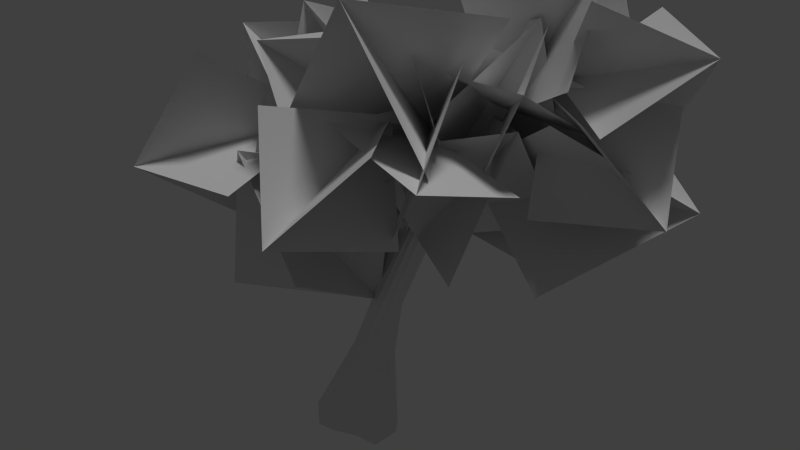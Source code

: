 # Source: swamptree_01_b_backup.blend  (saved by Blender 2.65.0; exported with 4.5.12 LTS)
import bpy
from mathutils import Matrix  # noqa: F401  (used for matrix-valued properties, if any)

bpy.ops.wm.read_factory_settings(use_empty=True)
scene = bpy.context.scene
scene.name = 'Scene'

# ---- collections
col_collection_1 = bpy.data.collections.new('Collection 1'); scene.collection.children.link(col_collection_1)

# ---- materials (node trees are filled in below, after node groups)
mat_hangingswamptree_01_branch = bpy.data.materials.new('hangingswamptree_01_branch')
mat_hangingswamptree_01_branch.alpha_threshold = 0.0
mat_hangingswamptree_01_branch.use_transparent_shadow = False
mat_hangingswamptree_01_branch.roughness = 0.5
mat_hangingswamptree_bark_01 = bpy.data.materials.new('hangingswamptree_bark_01')
mat_hangingswamptree_bark_01.alpha_threshold = 0.0
mat_hangingswamptree_bark_01.use_transparent_shadow = False
mat_hangingswamptree_bark_01.roughness = 0.5
mat_hangingswamptree_bark_01.line_color = (0.0, 0.0, 0.0, 1.0)

# ---- material node trees

# ---- world
world_world = bpy.data.worlds.new('World'); scene.world = world_world
world_world.color = (0.05088, 0.05088, 0.05088)
world_world.use_sun_shadow = False
world_world.sun_shadow_jitter_overblur = 0.0
world_world.cycles.sampling_method = 'MANUAL'
world_world.cycles.sample_map_resolution = 256

# ---- cameras
cam_camera_003 = bpy.data.cameras.new('Camera.003')
cam_camera_003.clip_end = 100.0
cam_camera_003.lens = 35.0
cam_camera_003.sensor_width = 32.0
cam_camera_003.sensor_height = 18.0
cam_camera_003.dof.focus_distance = 0.0
cam_camera_003.dof.aperture_fstop = 128.0

# ---- lights
light_hemi = bpy.data.lights.new('Hemi', 'SUN')
light_hemi.transmission_factor = 0.0
light_hemi.angle = 0.1993
light_hemi.energy = 1.0
light_hemi.shadow_buffer_clip_start = 0.5
light_hemi.shadow_soft_size = 0.1
light_hemi.shadow_cascade_max_distance = 1000.0
light_hemi.cycles.use_multiple_importance_sampling = False

# ---- meshes
me_plane_028 = bpy.data.meshes.new('Plane.028')
me_plane_028.from_pydata([(2.0, 0.0, 1.968e-07), (-5.96e-08, 0.0, 1.968e-07), (2.0, 2.0, 1.968e-07), (-5.96e-08, 2.0, 1.968e-07), (1.0, 1.0, 1.414), (-1.013e-06, 1.013e-06, 1.568e-06), (2.0, 2.0, -1.174e-06), (1.0, 1.0, -1.414)], [], [(1, 0, 2), (5, 4, 6), (3, 1, 2), (7, 5, 6)])
_uv = me_plane_028.uv_layers.new(name='UVMap')
_uv.uv.foreach_set('vector', [0.0001, 9.998e-05, 0.9999, 9.998e-05, 0.9999, 0.9999, 0.0001, 9.998e-05, 0.9999, 9.998e-05, 0.9999, 0.9999, 9.998e-05, 0.9999, 0.0001, 9.998e-05, 0.9999, 0.9999, 9.998e-05, 0.9999, 0.0001, 9.998e-05, 0.9999, 0.9999])
_ca = me_plane_028.color_attributes.new('Col', 'BYTE_COLOR', 'CORNER')
_ca.data.foreach_set('color', [0.0, 0.07036, 0.0, 1.0, 0.02029, 0.07036, 1.0, 1.0, 1.0, 0.07036, 0.0, 1.0, 0.0, 0.07036, 0.0, 1.0, 0.2122, 0.07036, 1.0, 1.0, 1.0, 0.07036, 0.0, 1.0, 0.2051, 0.07036, 1.0, 1.0, 0.0, 0.07036, 0.0, 1.0, 1.0, 0.07036, 0.0, 1.0, 0.1119, 0.07036, 1.0, 1.0, 0.0, 0.07036, 0.0, 1.0, 1.0, 0.07036, 0.0, 1.0])
me_plane_028.materials.append(mat_hangingswamptree_01_branch)
me_plane_028.use_remesh_preserve_volume = False
me_plane_028.use_remesh_preserve_attributes = False
me_plane_028.use_mirror_vertex_groups = False
me_plane_028.update()
me_plane_027 = bpy.data.meshes.new('Plane.027')
me_plane_027.from_pydata([(2.0, 0.0, 1.968e-07), (-5.96e-08, 0.0, 1.968e-07), (2.0, 2.0, 1.968e-07), (-5.96e-08, 2.0, 1.968e-07), (1.0, 1.0, 1.414), (-1.013e-06, 1.013e-06, 1.568e-06), (2.0, 2.0, -1.174e-06), (1.0, 1.0, -1.414)], [], [(1, 0, 2), (5, 4, 6), (3, 1, 2), (7, 5, 6)])
_uv = me_plane_027.uv_layers.new(name='UVMap')
_uv.uv.foreach_set('vector', [0.0001, 9.998e-05, 0.9999, 9.998e-05, 0.9999, 0.9999, 0.0001, 9.998e-05, 0.9999, 9.998e-05, 0.9999, 0.9999, 9.998e-05, 0.9999, 0.0001, 9.998e-05, 0.9999, 0.9999, 9.998e-05, 0.9999, 0.0001, 9.998e-05, 0.9999, 0.9999])
_ca = me_plane_027.color_attributes.new('Col', 'BYTE_COLOR', 'CORNER')
_ca.data.foreach_set('color', [0.0, 0.7529, 0.0, 1.0, 0.02029, 0.7529, 1.0, 1.0, 1.0, 0.7529, 0.0, 1.0, 0.0, 0.7529, 0.0, 1.0, 0.2122, 0.7529, 1.0, 1.0, 1.0, 0.7529, 0.0, 1.0, 0.2051, 0.7529, 1.0, 1.0, 0.0, 0.7529, 0.0, 1.0, 1.0, 0.7529, 0.0, 1.0, 0.1119, 0.7529, 1.0, 1.0, 0.0, 0.7529, 0.0, 1.0, 1.0, 0.7529, 0.0, 1.0])
me_plane_027.materials.append(mat_hangingswamptree_01_branch)
me_plane_027.use_remesh_preserve_volume = False
me_plane_027.use_remesh_preserve_attributes = False
me_plane_027.use_mirror_vertex_groups = False
me_plane_027.update()
me_plane_026 = bpy.data.meshes.new('Plane.026')
me_plane_026.from_pydata([(2.0, 0.0, 1.968e-07), (-5.96e-08, 0.0, 1.968e-07), (2.0, 2.0, 1.968e-07), (-5.96e-08, 2.0, 1.968e-07), (1.0, 1.0, 1.414), (-1.013e-06, 1.013e-06, 1.568e-06), (2.0, 2.0, -1.174e-06), (1.0, 1.0, -1.414)], [], [(1, 0, 2), (5, 4, 6), (3, 1, 2), (7, 5, 6)])
_uv = me_plane_026.uv_layers.new(name='UVMap')
_uv.uv.foreach_set('vector', [0.0001, 9.998e-05, 0.9999, 9.998e-05, 0.9999, 0.9999, 0.0001, 9.998e-05, 0.9999, 9.998e-05, 0.9999, 0.9999, 9.998e-05, 0.9999, 0.0001, 9.998e-05, 0.9999, 0.9999, 9.998e-05, 0.9999, 0.0001, 9.998e-05, 0.9999, 0.9999])
_ca = me_plane_026.color_attributes.new('Col', 'BYTE_COLOR', 'CORNER')
_ca.data.foreach_set('color', [0.0, 0.305, 0.0, 1.0, 0.02029, 0.305, 1.0, 1.0, 1.0, 0.305, 0.0, 1.0, 0.0, 0.305, 0.0, 1.0, 0.2122, 0.305, 1.0, 1.0, 1.0, 0.305, 0.0, 1.0, 0.2051, 0.305, 1.0, 1.0, 0.0, 0.305, 0.0, 1.0, 1.0, 0.305, 0.0, 1.0, 0.1119, 0.305, 1.0, 1.0, 0.0, 0.305, 0.0, 1.0, 1.0, 0.305, 0.0, 1.0])
me_plane_026.materials.append(mat_hangingswamptree_01_branch)
me_plane_026.use_remesh_preserve_volume = False
me_plane_026.use_remesh_preserve_attributes = False
me_plane_026.use_mirror_vertex_groups = False
me_plane_026.update()
me_plane_025 = bpy.data.meshes.new('Plane.025')
me_plane_025.from_pydata([(2.0, 0.0, 1.968e-07), (-5.96e-08, 0.0, 1.968e-07), (2.0, 2.0, 1.968e-07), (-5.96e-08, 2.0, 1.968e-07), (1.0, 1.0, 1.414), (-1.013e-06, 1.013e-06, 1.568e-06), (2.0, 2.0, -1.174e-06), (1.0, 1.0, -1.414)], [], [(1, 0, 2), (5, 4, 6), (3, 1, 2), (7, 5, 6)])
_uv = me_plane_025.uv_layers.new(name='UVMap')
_uv.uv.foreach_set('vector', [0.0001, 9.998e-05, 0.9999, 9.998e-05, 0.9999, 0.9999, 0.0001, 9.998e-05, 0.9999, 9.998e-05, 0.9999, 0.9999, 9.998e-05, 0.9999, 0.0001, 9.998e-05, 0.9999, 0.9999, 9.998e-05, 0.9999, 0.0001, 9.998e-05, 0.9999, 0.9999])
_ca = me_plane_025.color_attributes.new('Col', 'BYTE_COLOR', 'CORNER')
_ca.data.foreach_set('color', [0.0, 0.4287, 0.0, 1.0, 0.02029, 0.4287, 1.0, 1.0, 1.0, 0.4287, 0.0, 1.0, 0.0, 0.4287, 0.0, 1.0, 0.2122, 0.4287, 1.0, 1.0, 1.0, 0.4287, 0.0, 1.0, 0.2051, 0.4287, 1.0, 1.0, 0.0, 0.4287, 0.0, 1.0, 1.0, 0.4287, 0.0, 1.0, 0.1119, 0.4287, 1.0, 1.0, 0.0, 0.4287, 0.0, 1.0, 1.0, 0.4287, 0.0, 1.0])
me_plane_025.materials.append(mat_hangingswamptree_01_branch)
me_plane_025.use_remesh_preserve_volume = False
me_plane_025.use_remesh_preserve_attributes = False
me_plane_025.use_mirror_vertex_groups = False
me_plane_025.update()
me_plane_024 = bpy.data.meshes.new('Plane.024')
me_plane_024.from_pydata([(2.0, 0.0, 1.968e-07), (-5.96e-08, 0.0, 1.968e-07), (2.0, 2.0, 1.968e-07), (-5.96e-08, 2.0, 1.968e-07), (1.0, 1.0, 1.414), (-1.013e-06, 1.013e-06, 1.568e-06), (2.0, 2.0, -1.174e-06), (1.0, 1.0, -1.414)], [], [(1, 0, 2), (5, 4, 6), (3, 1, 2), (7, 5, 6)])
_uv = me_plane_024.uv_layers.new(name='UVMap')
_uv.uv.foreach_set('vector', [0.0001, 9.998e-05, 0.9999, 9.998e-05, 0.9999, 0.9999, 0.0001, 9.998e-05, 0.9999, 9.998e-05, 0.9999, 0.9999, 9.998e-05, 0.9999, 0.0001, 9.998e-05, 0.9999, 0.9999, 9.998e-05, 0.9999, 0.0001, 9.998e-05, 0.9999, 0.9999])
_ca = me_plane_024.color_attributes.new('Col', 'BYTE_COLOR', 'CORNER')
_ca.data.foreach_set('color', [0.0, 0.1274, 0.0, 1.0, 0.02029, 0.1274, 1.0, 1.0, 1.0, 0.1274, 0.0, 1.0, 0.0, 0.1274, 0.0, 1.0, 0.2122, 0.1274, 1.0, 1.0, 1.0, 0.1274, 0.0, 1.0, 0.2051, 0.1274, 1.0, 1.0, 0.0, 0.1274, 0.0, 1.0, 1.0, 0.1274, 0.0, 1.0, 0.1119, 0.1274, 1.0, 1.0, 0.0, 0.1274, 0.0, 1.0, 1.0, 0.1274, 0.0, 1.0])
me_plane_024.materials.append(mat_hangingswamptree_01_branch)
me_plane_024.use_remesh_preserve_volume = False
me_plane_024.use_remesh_preserve_attributes = False
me_plane_024.use_mirror_vertex_groups = False
me_plane_024.update()
me_plane_023 = bpy.data.meshes.new('Plane.023')
me_plane_023.from_pydata([(2.0, 0.0, 1.968e-07), (-5.96e-08, 0.0, 1.968e-07), (2.0, 2.0, 1.968e-07), (-5.96e-08, 2.0, 1.968e-07), (1.0, 1.0, 1.414), (-1.013e-06, 1.013e-06, 1.568e-06), (2.0, 2.0, -1.174e-06), (1.0, 1.0, -1.414)], [], [(1, 0, 2), (5, 4, 6), (3, 1, 2), (7, 5, 6)])
_uv = me_plane_023.uv_layers.new(name='UVMap')
_uv.uv.foreach_set('vector', [0.0001, 9.998e-05, 0.9999, 9.998e-05, 0.9999, 0.9999, 0.0001, 9.998e-05, 0.9999, 9.998e-05, 0.9999, 0.9999, 9.998e-05, 0.9999, 0.0001, 9.998e-05, 0.9999, 0.9999, 9.998e-05, 0.9999, 0.0001, 9.998e-05, 0.9999, 0.9999])
_ca = me_plane_023.color_attributes.new('Col', 'BYTE_COLOR', 'CORNER')
_ca.data.foreach_set('color', [0.0, 0.7529, 0.0, 1.0, 0.02029, 0.7529, 1.0, 1.0, 1.0, 0.7529, 0.0, 1.0, 0.0, 0.7529, 0.0, 1.0, 0.2122, 0.7529, 1.0, 1.0, 1.0, 0.7529, 0.0, 1.0, 0.2051, 0.7529, 1.0, 1.0, 0.0, 0.7529, 0.0, 1.0, 1.0, 0.7529, 0.0, 1.0, 0.1119, 0.7529, 1.0, 1.0, 0.0, 0.7529, 0.0, 1.0, 1.0, 0.7529, 0.0, 1.0])
me_plane_023.materials.append(mat_hangingswamptree_01_branch)
me_plane_023.use_remesh_preserve_volume = False
me_plane_023.use_remesh_preserve_attributes = False
me_plane_023.use_mirror_vertex_groups = False
me_plane_023.update()
me_plane_022 = bpy.data.meshes.new('Plane.022')
me_plane_022.from_pydata([(2.0, 0.0, 1.968e-07), (-5.96e-08, 0.0, 1.968e-07), (2.0, 2.0, 1.968e-07), (-5.96e-08, 2.0, 1.968e-07), (1.0, 1.0, 1.414), (-1.013e-06, 1.013e-06, 1.568e-06), (2.0, 2.0, -1.174e-06), (1.0, 1.0, -1.414)], [], [(1, 0, 2), (5, 4, 6), (3, 1, 2), (7, 5, 6)])
_uv = me_plane_022.uv_layers.new(name='UVMap')
_uv.uv.foreach_set('vector', [0.0001, 9.998e-05, 0.9999, 9.998e-05, 0.9999, 0.9999, 0.0001, 9.998e-05, 0.9999, 9.998e-05, 0.9999, 0.9999, 9.998e-05, 0.9999, 0.0001, 9.998e-05, 0.9999, 0.9999, 9.998e-05, 0.9999, 0.0001, 9.998e-05, 0.9999, 0.9999])
_ca = me_plane_022.color_attributes.new('Col', 'BYTE_COLOR', 'CORNER')
_ca.data.foreach_set('color', [0.0, 0.2051, 0.0, 1.0, 0.02029, 0.2051, 1.0, 1.0, 1.0, 0.2051, 0.0, 1.0, 0.0, 0.2051, 0.0, 1.0, 0.2122, 0.2051, 1.0, 1.0, 1.0, 0.2051, 0.0, 1.0, 0.2051, 0.2051, 1.0, 1.0, 0.0, 0.2051, 0.0, 1.0, 1.0, 0.2051, 0.0, 1.0, 0.1119, 0.2051, 1.0, 1.0, 0.0, 0.2051, 0.0, 1.0, 1.0, 0.2051, 0.0, 1.0])
me_plane_022.materials.append(mat_hangingswamptree_01_branch)
me_plane_022.use_remesh_preserve_volume = False
me_plane_022.use_remesh_preserve_attributes = False
me_plane_022.use_mirror_vertex_groups = False
me_plane_022.update()
me_plane_021 = bpy.data.meshes.new('Plane.021')
me_plane_021.from_pydata([(2.0, 0.0, 1.968e-07), (-5.96e-08, 0.0, 1.968e-07), (2.0, 2.0, 1.968e-07), (-5.96e-08, 2.0, 1.968e-07), (1.0, 1.0, 1.414), (-1.013e-06, 1.013e-06, 1.568e-06), (2.0, 2.0, -1.174e-06), (1.0, 1.0, -1.414)], [], [(1, 0, 2), (5, 4, 6), (3, 1, 2), (7, 5, 6)])
_uv = me_plane_021.uv_layers.new(name='UVMap')
_uv.uv.foreach_set('vector', [0.0001, 9.998e-05, 0.9999, 9.998e-05, 0.9999, 0.9999, 0.0001, 9.998e-05, 0.9999, 9.998e-05, 0.9999, 0.9999, 9.998e-05, 0.9999, 0.0001, 9.998e-05, 0.9999, 0.9999, 9.998e-05, 0.9999, 0.0001, 9.998e-05, 0.9999, 0.9999])
_ca = me_plane_021.color_attributes.new('Col', 'BYTE_COLOR', 'CORNER')
_ca.data.foreach_set('color', [0.0, 0.4287, 0.0, 1.0, 0.02029, 0.4287, 1.0, 1.0, 1.0, 0.4287, 0.0, 1.0, 0.0, 0.4287, 0.0, 1.0, 0.2122, 0.4287, 1.0, 1.0, 1.0, 0.4287, 0.0, 1.0, 0.2051, 0.4287, 1.0, 1.0, 0.0, 0.4287, 0.0, 1.0, 1.0, 0.4287, 0.0, 1.0, 0.1119, 0.4287, 1.0, 1.0, 0.0, 0.4287, 0.0, 1.0, 1.0, 0.4287, 0.0, 1.0])
me_plane_021.materials.append(mat_hangingswamptree_01_branch)
me_plane_021.use_remesh_preserve_volume = False
me_plane_021.use_remesh_preserve_attributes = False
me_plane_021.use_mirror_vertex_groups = False
me_plane_021.update()
me_plane_019 = bpy.data.meshes.new('Plane.019')
me_plane_019.from_pydata([(2.0, 0.0, 1.968e-07), (-5.96e-08, 0.0, 1.968e-07), (2.0, 2.0, 1.968e-07), (-5.96e-08, 2.0, 1.968e-07), (1.0, 1.0, 1.414), (-1.013e-06, 1.013e-06, 1.568e-06), (2.0, 2.0, -1.174e-06), (1.0, 1.0, -1.414)], [], [(1, 0, 2), (5, 4, 6), (3, 1, 2), (7, 5, 6)])
_uv = me_plane_019.uv_layers.new(name='UVMap')
_uv.uv.foreach_set('vector', [0.0001, 9.998e-05, 0.9999, 9.998e-05, 0.9999, 0.9999, 0.0001, 9.998e-05, 0.9999, 9.998e-05, 0.9999, 0.9999, 9.998e-05, 0.9999, 0.0001, 9.998e-05, 0.9999, 0.9999, 9.998e-05, 0.9999, 0.0001, 9.998e-05, 0.9999, 0.9999])
_ca = me_plane_019.color_attributes.new('Col', 'BYTE_COLOR', 'CORNER')
_ca.data.foreach_set('color', [0.0, 0.1274, 0.0, 1.0, 0.02029, 0.1274, 1.0, 1.0, 1.0, 0.1274, 0.0, 1.0, 0.0, 0.1274, 0.0, 1.0, 0.2122, 0.1274, 1.0, 1.0, 1.0, 0.1274, 0.0, 1.0, 0.2051, 0.1274, 1.0, 1.0, 0.0, 0.1274, 0.0, 1.0, 1.0, 0.1274, 0.0, 1.0, 0.1119, 0.1274, 1.0, 1.0, 0.0, 0.1274, 0.0, 1.0, 1.0, 0.1274, 0.0, 1.0])
me_plane_019.materials.append(mat_hangingswamptree_01_branch)
me_plane_019.use_remesh_preserve_volume = False
me_plane_019.use_remesh_preserve_attributes = False
me_plane_019.use_mirror_vertex_groups = False
me_plane_019.update()
me_plane_018 = bpy.data.meshes.new('Plane.018')
me_plane_018.from_pydata([(2.0, 0.0, 1.968e-07), (-5.96e-08, 0.0, 1.968e-07), (2.0, 2.0, 1.968e-07), (-5.96e-08, 2.0, 1.968e-07), (1.0, 1.0, 1.414), (-1.013e-06, 1.013e-06, 1.568e-06), (2.0, 2.0, -1.174e-06), (1.0, 1.0, -1.414)], [], [(1, 0, 2), (5, 4, 6), (3, 1, 2), (7, 5, 6)])
_uv = me_plane_018.uv_layers.new(name='UVMap')
_uv.uv.foreach_set('vector', [0.0001, 9.998e-05, 0.9999, 9.998e-05, 0.9999, 0.9999, 0.0001, 9.998e-05, 0.9999, 9.998e-05, 0.9999, 0.9999, 9.998e-05, 0.9999, 0.0001, 9.998e-05, 0.9999, 0.9999, 9.998e-05, 0.9999, 0.0001, 9.998e-05, 0.9999, 0.9999])
_ca = me_plane_018.color_attributes.new('Col', 'BYTE_COLOR', 'CORNER')
_ca.data.foreach_set('color', [0.0, 0.0319, 0.0, 1.0, 0.02029, 0.0319, 1.0, 1.0, 1.0, 0.0319, 0.0, 1.0, 0.0, 0.0319, 0.0, 1.0, 0.2122, 0.0319, 1.0, 1.0, 1.0, 0.0319, 0.0, 1.0, 0.2051, 0.0319, 1.0, 1.0, 0.0, 0.0319, 0.0, 1.0, 1.0, 0.0319, 0.0, 1.0, 0.1119, 0.0319, 1.0, 1.0, 0.0, 0.0319, 0.0, 1.0, 1.0, 0.0319, 0.0, 1.0])
me_plane_018.materials.append(mat_hangingswamptree_01_branch)
me_plane_018.use_remesh_preserve_volume = False
me_plane_018.use_remesh_preserve_attributes = False
me_plane_018.use_mirror_vertex_groups = False
me_plane_018.update()
me_plane_017 = bpy.data.meshes.new('Plane.017')
me_plane_017.from_pydata([(2.0, 0.0, 1.968e-07), (-5.96e-08, 0.0, 1.968e-07), (2.0, 2.0, 1.968e-07), (-5.96e-08, 2.0, 1.968e-07), (1.0, 1.0, 1.414), (-1.013e-06, 1.013e-06, 1.568e-06), (2.0, 2.0, -1.174e-06), (1.0, 1.0, -1.414)], [], [(1, 0, 2), (5, 4, 6), (3, 1, 2), (7, 5, 6)])
_uv = me_plane_017.uv_layers.new(name='UVMap')
_uv.uv.foreach_set('vector', [0.0001, 9.998e-05, 0.9999, 9.998e-05, 0.9999, 0.9999, 0.0001, 9.998e-05, 0.9999, 9.998e-05, 0.9999, 0.9999, 9.998e-05, 0.9999, 0.0001, 9.998e-05, 0.9999, 0.9999, 9.998e-05, 0.9999, 0.0001, 9.998e-05, 0.9999, 0.9999])
_ca = me_plane_017.color_attributes.new('Col', 'BYTE_COLOR', 'CORNER')
_ca.data.foreach_set('color', [0.0, 0.0319, 0.0, 1.0, 0.02029, 0.0319, 1.0, 1.0, 1.0, 0.0319, 0.0, 1.0, 0.0, 0.0319, 0.0, 1.0, 0.2122, 0.0319, 1.0, 1.0, 1.0, 0.0319, 0.0, 1.0, 0.2051, 0.0319, 1.0, 1.0, 0.0, 0.0319, 0.0, 1.0, 1.0, 0.0319, 0.0, 1.0, 0.1119, 0.0319, 1.0, 1.0, 0.0, 0.0319, 0.0, 1.0, 1.0, 0.0319, 0.0, 1.0])
me_plane_017.materials.append(mat_hangingswamptree_01_branch)
me_plane_017.use_remesh_preserve_volume = False
me_plane_017.use_remesh_preserve_attributes = False
me_plane_017.use_mirror_vertex_groups = False
me_plane_017.update()
me_plane_015 = bpy.data.meshes.new('Plane.015')
me_plane_015.from_pydata([(2.0, 0.0, 1.968e-07), (-5.96e-08, 0.0, 1.968e-07), (2.0, 2.0, 1.968e-07), (-5.96e-08, 2.0, 1.968e-07), (1.0, 1.0, 1.414), (-1.013e-06, 1.013e-06, 1.568e-06), (2.0, 2.0, -1.174e-06), (1.0, 1.0, -1.414)], [], [(1, 0, 2), (5, 4, 6), (3, 1, 2), (7, 5, 6)])
_uv = me_plane_015.uv_layers.new(name='UVMap')
_uv.uv.foreach_set('vector', [0.0001, 9.998e-05, 0.9999, 9.998e-05, 0.9999, 0.9999, 0.0001, 9.998e-05, 0.9999, 9.998e-05, 0.9999, 0.9999, 9.998e-05, 0.9999, 0.0001, 9.998e-05, 0.9999, 0.9999, 9.998e-05, 0.9999, 0.0001, 9.998e-05, 0.9999, 0.9999])
_ca = me_plane_015.color_attributes.new('Col', 'BYTE_COLOR', 'CORNER')
_ca.data.foreach_set('color', [0.0, 0.4287, 0.0, 1.0, 0.02029, 0.4287, 1.0, 1.0, 1.0, 0.4287, 0.0, 1.0, 0.0, 0.4287, 0.0, 1.0, 0.2122, 0.4287, 1.0, 1.0, 1.0, 0.4287, 0.0, 1.0, 0.2051, 0.4287, 1.0, 1.0, 0.0, 0.4287, 0.0, 1.0, 1.0, 0.4287, 0.0, 1.0, 0.1119, 0.4287, 1.0, 1.0, 0.0, 0.4287, 0.0, 1.0, 1.0, 0.4287, 0.0, 1.0])
me_plane_015.materials.append(mat_hangingswamptree_01_branch)
me_plane_015.use_remesh_preserve_volume = False
me_plane_015.use_remesh_preserve_attributes = False
me_plane_015.use_mirror_vertex_groups = False
me_plane_015.update()
me_plane_014 = bpy.data.meshes.new('Plane.014')
me_plane_014.from_pydata([(2.0, 0.0, 1.968e-07), (-5.96e-08, 0.0, 1.968e-07), (2.0, 2.0, 1.968e-07), (-5.96e-08, 2.0, 1.968e-07), (1.0, 1.0, 1.414), (-1.013e-06, 1.013e-06, 1.568e-06), (2.0, 2.0, -1.174e-06), (1.0, 1.0, -1.414)], [], [(1, 0, 2), (5, 4, 6), (3, 1, 2), (7, 5, 6)])
_uv = me_plane_014.uv_layers.new(name='UVMap')
_uv.uv.foreach_set('vector', [0.0001, 9.998e-05, 0.9999, 9.998e-05, 0.9999, 0.9999, 0.0001, 9.998e-05, 0.9999, 9.998e-05, 0.9999, 0.9999, 9.998e-05, 0.9999, 0.0001, 9.998e-05, 0.9999, 0.9999, 9.998e-05, 0.9999, 0.0001, 9.998e-05, 0.9999, 0.9999])
_ca = me_plane_014.color_attributes.new('Col', 'BYTE_COLOR', 'CORNER')
_ca.data.foreach_set('color', [0.0, 0.0319, 0.0, 1.0, 0.02029, 0.0319, 1.0, 1.0, 1.0, 0.0319, 0.0, 1.0, 0.0, 0.0319, 0.0, 1.0, 0.2122, 0.0319, 1.0, 1.0, 1.0, 0.0319, 0.0, 1.0, 0.2051, 0.0319, 1.0, 1.0, 0.0, 0.0319, 0.0, 1.0, 1.0, 0.0319, 0.0, 1.0, 0.1119, 0.0319, 1.0, 1.0, 0.0, 0.0319, 0.0, 1.0, 1.0, 0.0319, 0.0, 1.0])
me_plane_014.materials.append(mat_hangingswamptree_01_branch)
me_plane_014.use_remesh_preserve_volume = False
me_plane_014.use_remesh_preserve_attributes = False
me_plane_014.use_mirror_vertex_groups = False
me_plane_014.update()
me_plane_013 = bpy.data.meshes.new('Plane.013')
me_plane_013.from_pydata([(2.0, 0.0, 1.968e-07), (-5.96e-08, 0.0, 1.968e-07), (2.0, 2.0, 1.968e-07), (-5.96e-08, 2.0, 1.968e-07), (1.0, 1.0, 1.414), (-1.013e-06, 1.013e-06, 1.568e-06), (2.0, 2.0, -1.174e-06), (1.0, 1.0, -1.414)], [], [(1, 0, 2), (5, 4, 6), (3, 1, 2), (7, 5, 6)])
_uv = me_plane_013.uv_layers.new(name='UVMap')
_uv.uv.foreach_set('vector', [0.0001, 9.998e-05, 0.9999, 9.998e-05, 0.9999, 0.9999, 0.0001, 9.998e-05, 0.9999, 9.998e-05, 0.9999, 0.9999, 9.998e-05, 0.9999, 0.0001, 9.998e-05, 0.9999, 0.9999, 9.998e-05, 0.9999, 0.0001, 9.998e-05, 0.9999, 0.9999])
_ca = me_plane_013.color_attributes.new('Col', 'BYTE_COLOR', 'CORNER')
_ca.data.foreach_set('color', [0.0, 0.009721, 0.0, 1.0, 0.02029, 0.009721, 1.0, 1.0, 1.0, 0.009721, 0.0, 1.0, 0.0, 0.009721, 0.0, 1.0, 0.2122, 0.009721, 1.0, 1.0, 1.0, 0.009721, 0.0, 1.0, 0.2051, 0.009721, 1.0, 1.0, 0.0, 0.009721, 0.0, 1.0, 1.0, 0.009721, 0.0, 1.0, 0.1119, 0.009721, 1.0, 1.0, 0.0, 0.009721, 0.0, 1.0, 1.0, 0.009721, 0.0, 1.0])
me_plane_013.materials.append(mat_hangingswamptree_01_branch)
me_plane_013.use_remesh_preserve_volume = False
me_plane_013.use_remesh_preserve_attributes = False
me_plane_013.use_mirror_vertex_groups = False
me_plane_013.update()
me_plane_012 = bpy.data.meshes.new('Plane.012')
me_plane_012.from_pydata([(2.0, 0.0, 1.968e-07), (-5.96e-08, 0.0, 1.968e-07), (2.0, 2.0, 1.968e-07), (-5.96e-08, 2.0, 1.968e-07), (1.0, 1.0, 1.414), (-1.013e-06, 1.013e-06, 1.568e-06), (2.0, 2.0, -1.174e-06), (1.0, 1.0, -1.414)], [], [(1, 0, 2), (5, 4, 6), (3, 1, 2), (7, 5, 6)])
_uv = me_plane_012.uv_layers.new(name='UVMap')
_uv.uv.foreach_set('vector', [0.0001, 9.998e-05, 0.9999, 9.998e-05, 0.9999, 0.9999, 0.0001, 9.998e-05, 0.9999, 9.998e-05, 0.9999, 0.9999, 9.998e-05, 0.9999, 0.0001, 9.998e-05, 0.9999, 0.9999, 9.998e-05, 0.9999, 0.0001, 9.998e-05, 0.9999, 0.9999])
_ca = me_plane_012.color_attributes.new('Col', 'BYTE_COLOR', 'CORNER')
_ca.data.foreach_set('color', [0.0, 0.0319, 0.0, 1.0, 0.02029, 0.0319, 1.0, 1.0, 1.0, 0.0319, 0.0, 1.0, 0.0, 0.0319, 0.0, 1.0, 0.2122, 0.0319, 1.0, 1.0, 1.0, 0.0319, 0.0, 1.0, 0.2051, 0.0319, 1.0, 1.0, 0.0, 0.0319, 0.0, 1.0, 1.0, 0.0319, 0.0, 1.0, 0.1119, 0.0319, 1.0, 1.0, 0.0, 0.0319, 0.0, 1.0, 1.0, 0.0319, 0.0, 1.0])
me_plane_012.materials.append(mat_hangingswamptree_01_branch)
me_plane_012.use_remesh_preserve_volume = False
me_plane_012.use_remesh_preserve_attributes = False
me_plane_012.use_mirror_vertex_groups = False
me_plane_012.update()
me_plane_011 = bpy.data.meshes.new('Plane.011')
me_plane_011.from_pydata([(2.0, 0.0, 1.968e-07), (-5.96e-08, 0.0, 1.968e-07), (2.0, 2.0, 1.968e-07), (-5.96e-08, 2.0, 1.968e-07), (1.0, 1.0, 1.414), (-1.013e-06, 1.013e-06, 1.568e-06), (2.0, 2.0, -1.174e-06), (1.0, 1.0, -1.414)], [], [(1, 0, 2), (5, 4, 6), (3, 1, 2), (7, 5, 6)])
_uv = me_plane_011.uv_layers.new(name='UVMap')
_uv.uv.foreach_set('vector', [0.0001, 9.998e-05, 0.9999, 9.998e-05, 0.9999, 0.9999, 0.0001, 9.998e-05, 0.9999, 9.998e-05, 0.9999, 0.9999, 9.998e-05, 0.9999, 0.0001, 9.998e-05, 0.9999, 0.9999, 9.998e-05, 0.9999, 0.0001, 9.998e-05, 0.9999, 0.9999])
_ca = me_plane_011.color_attributes.new('Col', 'BYTE_COLOR', 'CORNER')
_ca.data.foreach_set('color', [0.0, 0.1274, 0.0, 1.0, 0.02029, 0.1274, 1.0, 1.0, 1.0, 0.1274, 0.0, 1.0, 0.0, 0.1274, 0.0, 1.0, 0.2122, 0.1274, 1.0, 1.0, 1.0, 0.1274, 0.0, 1.0, 0.2051, 0.1274, 1.0, 1.0, 0.0, 0.1274, 0.0, 1.0, 1.0, 0.1274, 0.0, 1.0, 0.1119, 0.1274, 1.0, 1.0, 0.0, 0.1274, 0.0, 1.0, 1.0, 0.1274, 0.0, 1.0])
me_plane_011.materials.append(mat_hangingswamptree_01_branch)
me_plane_011.use_remesh_preserve_volume = False
me_plane_011.use_remesh_preserve_attributes = False
me_plane_011.use_mirror_vertex_groups = False
me_plane_011.update()
me_plane_010 = bpy.data.meshes.new('Plane.010')
me_plane_010.from_pydata([(2.0, 0.0, 1.968e-07), (-5.96e-08, 0.0, 1.968e-07), (2.0, 2.0, 1.968e-07), (-5.96e-08, 2.0, 1.968e-07), (1.0, 1.0, 1.414), (-1.013e-06, 1.013e-06, 1.568e-06), (2.0, 2.0, -1.174e-06), (1.0, 1.0, -1.414)], [], [(1, 0, 2), (5, 4, 6), (3, 1, 2), (7, 5, 6)])
_uv = me_plane_010.uv_layers.new(name='UVMap')
_uv.uv.foreach_set('vector', [0.0001, 9.998e-05, 0.9999, 9.998e-05, 0.9999, 0.9999, 0.0001, 9.998e-05, 0.9999, 9.998e-05, 0.9999, 0.9999, 9.998e-05, 0.9999, 0.0001, 9.998e-05, 0.9999, 0.9999, 9.998e-05, 0.9999, 0.0001, 9.998e-05, 0.9999, 0.9999])
_ca = me_plane_010.color_attributes.new('Col', 'BYTE_COLOR', 'CORNER')
_ca.data.foreach_set('color', [0.0, 0.009721, 0.0, 1.0, 0.02029, 0.009721, 1.0, 1.0, 1.0, 0.009721, 0.0, 1.0, 0.0, 0.009721, 0.0, 1.0, 0.2122, 0.009721, 1.0, 1.0, 1.0, 0.009721, 0.0, 1.0, 0.2051, 0.009721, 1.0, 1.0, 0.0, 0.009721, 0.0, 1.0, 1.0, 0.009721, 0.0, 1.0, 0.1119, 0.009721, 1.0, 1.0, 0.0, 0.009721, 0.0, 1.0, 1.0, 0.009721, 0.0, 1.0])
me_plane_010.materials.append(mat_hangingswamptree_01_branch)
me_plane_010.use_remesh_preserve_volume = False
me_plane_010.use_remesh_preserve_attributes = False
me_plane_010.use_mirror_vertex_groups = False
me_plane_010.update()
me_plane_009 = bpy.data.meshes.new('Plane.009')
me_plane_009.from_pydata([(2.0, 0.0, 1.968e-07), (-5.96e-08, 0.0, 1.968e-07), (2.0, 2.0, 1.968e-07), (-5.96e-08, 2.0, 1.968e-07), (1.0, 1.0, 1.414), (-1.013e-06, 1.013e-06, 1.568e-06), (2.0, 2.0, -1.174e-06), (1.0, 1.0, -1.414)], [], [(1, 0, 2), (5, 4, 6), (3, 1, 2), (7, 5, 6)])
_uv = me_plane_009.uv_layers.new(name='UVMap')
_uv.uv.foreach_set('vector', [0.0001, 9.998e-05, 0.9999, 9.998e-05, 0.9999, 0.9999, 0.0001, 9.998e-05, 0.9999, 9.998e-05, 0.9999, 0.9999, 9.998e-05, 0.9999, 0.0001, 9.998e-05, 0.9999, 0.9999, 9.998e-05, 0.9999, 0.0001, 9.998e-05, 0.9999, 0.9999])
_ca = me_plane_009.color_attributes.new('Col', 'BYTE_COLOR', 'CORNER')
_ca.data.foreach_set('color', [0.0, 0.009721, 0.0, 1.0, 0.02029, 0.009721, 1.0, 1.0, 1.0, 0.009721, 0.0, 1.0, 0.0, 0.009721, 0.0, 1.0, 0.2122, 0.009721, 1.0, 1.0, 1.0, 0.009721, 0.0, 1.0, 0.2051, 0.009721, 1.0, 1.0, 0.0, 0.009721, 0.0, 1.0, 1.0, 0.009721, 0.0, 1.0, 0.1119, 0.009721, 1.0, 1.0, 0.0, 0.009721, 0.0, 1.0, 1.0, 0.009721, 0.0, 1.0])
me_plane_009.materials.append(mat_hangingswamptree_01_branch)
me_plane_009.use_remesh_preserve_volume = False
me_plane_009.use_remesh_preserve_attributes = False
me_plane_009.use_mirror_vertex_groups = False
me_plane_009.update()
me_plane_008 = bpy.data.meshes.new('Plane.008')
me_plane_008.from_pydata([(2.0, 0.0, 1.968e-07), (-5.96e-08, 0.0, 1.968e-07), (2.0, 2.0, 1.968e-07), (-5.96e-08, 2.0, 1.968e-07), (1.0, 1.0, 1.414), (-1.013e-06, 1.013e-06, 1.568e-06), (2.0, 2.0, -1.174e-06), (1.0, 1.0, -1.414)], [], [(1, 0, 2), (5, 4, 6), (3, 1, 2), (7, 5, 6)])
_uv = me_plane_008.uv_layers.new(name='UVMap')
_uv.uv.foreach_set('vector', [0.0001, 9.998e-05, 0.9999, 9.998e-05, 0.9999, 0.9999, 0.0001, 9.998e-05, 0.9999, 9.998e-05, 0.9999, 0.9999, 9.998e-05, 0.9999, 0.0001, 9.998e-05, 0.9999, 0.9999, 9.998e-05, 0.9999, 0.0001, 9.998e-05, 0.9999, 0.9999])
_ca = me_plane_008.color_attributes.new('Col', 'BYTE_COLOR', 'CORNER')
_ca.data.foreach_set('color', [0.0, 0.0319, 0.0, 1.0, 0.02029, 0.0319, 1.0, 1.0, 1.0, 0.0319, 0.0, 1.0, 0.0, 0.0319, 0.0, 1.0, 0.2122, 0.0319, 1.0, 1.0, 1.0, 0.0319, 0.0, 1.0, 0.2051, 0.0319, 1.0, 1.0, 0.0, 0.0319, 0.0, 1.0, 1.0, 0.0319, 0.0, 1.0, 0.1119, 0.0319, 1.0, 1.0, 0.0, 0.0319, 0.0, 1.0, 1.0, 0.0319, 0.0, 1.0])
me_plane_008.materials.append(mat_hangingswamptree_01_branch)
me_plane_008.use_remesh_preserve_volume = False
me_plane_008.use_remesh_preserve_attributes = False
me_plane_008.use_mirror_vertex_groups = False
me_plane_008.update()
me_plane_007 = bpy.data.meshes.new('Plane.007')
me_plane_007.from_pydata([(2.0, 0.0, 1.968e-07), (-5.96e-08, 0.0, 1.968e-07), (2.0, 2.0, 1.968e-07), (-5.96e-08, 2.0, 1.968e-07), (1.0, 1.0, 1.414), (-1.013e-06, 1.013e-06, 1.568e-06), (2.0, 2.0, -1.174e-06), (1.0, 1.0, -1.414)], [], [(1, 0, 2), (5, 4, 6), (3, 1, 2), (7, 5, 6)])
_uv = me_plane_007.uv_layers.new(name='UVMap')
_uv.uv.foreach_set('vector', [0.0001, 9.998e-05, 0.9999, 9.998e-05, 0.9999, 0.9999, 0.0001, 9.998e-05, 0.9999, 9.998e-05, 0.9999, 0.9999, 9.998e-05, 0.9999, 0.0001, 9.998e-05, 0.9999, 0.9999, 9.998e-05, 0.9999, 0.0001, 9.998e-05, 0.9999, 0.9999])
_ca = me_plane_007.color_attributes.new('Col', 'BYTE_COLOR', 'CORNER')
_ca.data.foreach_set('color', [0.0, 0.07036, 0.0, 1.0, 0.02029, 0.07036, 1.0, 1.0, 1.0, 0.07036, 0.0, 1.0, 0.0, 0.07036, 0.0, 1.0, 0.2122, 0.07036, 1.0, 1.0, 1.0, 0.07036, 0.0, 1.0, 0.2051, 0.07036, 1.0, 1.0, 0.0, 0.07036, 0.0, 1.0, 1.0, 0.07036, 0.0, 1.0, 0.1119, 0.07036, 1.0, 1.0, 0.0, 0.07036, 0.0, 1.0, 1.0, 0.07036, 0.0, 1.0])
me_plane_007.materials.append(mat_hangingswamptree_01_branch)
me_plane_007.use_remesh_preserve_volume = False
me_plane_007.use_remesh_preserve_attributes = False
me_plane_007.use_mirror_vertex_groups = False
me_plane_007.update()
me_plane_006 = bpy.data.meshes.new('Plane.006')
me_plane_006.from_pydata([(2.0, 0.0, 1.968e-07), (-5.96e-08, 0.0, 1.968e-07), (2.0, 2.0, 1.968e-07), (-5.96e-08, 2.0, 1.968e-07), (1.0, 1.0, 1.414), (-1.013e-06, 1.013e-06, 1.568e-06), (2.0, 2.0, -1.174e-06), (1.0, 1.0, -1.414)], [], [(1, 0, 2), (5, 4, 6), (3, 1, 2), (7, 5, 6)])
_uv = me_plane_006.uv_layers.new(name='UVMap')
_uv.uv.foreach_set('vector', [0.0001, 9.998e-05, 0.9999, 9.998e-05, 0.9999, 0.9999, 0.0001, 9.998e-05, 0.9999, 9.998e-05, 0.9999, 0.9999, 9.998e-05, 0.9999, 0.0001, 9.998e-05, 0.9999, 0.9999, 9.998e-05, 0.9999, 0.0001, 9.998e-05, 0.9999, 0.9999])
_ca = me_plane_006.color_attributes.new('Col', 'BYTE_COLOR', 'CORNER')
_ca.data.foreach_set('color', [0.0, 0.1274, 0.0, 1.0, 0.02029, 0.1274, 1.0, 1.0, 1.0, 0.1274, 0.0, 1.0, 0.0, 0.1274, 0.0, 1.0, 0.2122, 0.1274, 1.0, 1.0, 1.0, 0.1274, 0.0, 1.0, 0.2051, 0.1274, 1.0, 1.0, 0.0, 0.1274, 0.0, 1.0, 1.0, 0.1274, 0.0, 1.0, 0.1119, 0.1274, 1.0, 1.0, 0.0, 0.1274, 0.0, 1.0, 1.0, 0.1274, 0.0, 1.0])
me_plane_006.materials.append(mat_hangingswamptree_01_branch)
me_plane_006.use_remesh_preserve_volume = False
me_plane_006.use_remesh_preserve_attributes = False
me_plane_006.use_mirror_vertex_groups = False
me_plane_006.update()
me_plane_005 = bpy.data.meshes.new('Plane.005')
me_plane_005.from_pydata([(2.0, 0.0, 1.968e-07), (-5.96e-08, 0.0, 1.968e-07), (2.0, 2.0, 1.968e-07), (-5.96e-08, 2.0, 1.968e-07), (1.0, 1.0, 1.414), (-1.013e-06, 1.013e-06, 1.568e-06), (2.0, 2.0, -1.174e-06), (1.0, 1.0, -1.414)], [], [(1, 0, 2), (5, 4, 6), (3, 1, 2), (7, 5, 6)])
_uv = me_plane_005.uv_layers.new(name='UVMap')
_uv.uv.foreach_set('vector', [0.0001, 9.998e-05, 0.9999, 9.998e-05, 0.9999, 0.9999, 0.0001, 9.998e-05, 0.9999, 9.998e-05, 0.9999, 0.9999, 9.998e-05, 0.9999, 0.0001, 9.998e-05, 0.9999, 0.9999, 9.998e-05, 0.9999, 0.0001, 9.998e-05, 0.9999, 0.9999])
_ca = me_plane_005.color_attributes.new('Col', 'BYTE_COLOR', 'CORNER')
_ca.data.foreach_set('color', [0.0, 0.2051, 0.0, 1.0, 0.02029, 0.2051, 1.0, 1.0, 1.0, 0.2051, 0.0, 1.0, 0.0, 0.2051, 0.0, 1.0, 0.2122, 0.2051, 1.0, 1.0, 1.0, 0.2051, 0.0, 1.0, 0.2051, 0.2051, 1.0, 1.0, 0.0, 0.2051, 0.0, 1.0, 1.0, 0.2051, 0.0, 1.0, 0.1119, 0.2051, 1.0, 1.0, 0.0, 0.2051, 0.0, 1.0, 1.0, 0.2051, 0.0, 1.0])
me_plane_005.materials.append(mat_hangingswamptree_01_branch)
me_plane_005.use_remesh_preserve_volume = False
me_plane_005.use_remesh_preserve_attributes = False
me_plane_005.use_mirror_vertex_groups = False
me_plane_005.update()
me_plane_004 = bpy.data.meshes.new('Plane.004')
me_plane_004.from_pydata([(2.0, 0.0, 1.968e-07), (-5.96e-08, 0.0, 1.968e-07), (2.0, 2.0, 1.968e-07), (-5.96e-08, 2.0, 1.968e-07), (1.0, 1.0, 1.414), (-1.013e-06, 1.013e-06, 1.568e-06), (2.0, 2.0, -1.174e-06), (1.0, 1.0, -1.414)], [], [(1, 0, 2), (5, 4, 6), (3, 1, 2), (7, 5, 6)])
_uv = me_plane_004.uv_layers.new(name='UVMap')
_uv.uv.foreach_set('vector', [0.0001, 9.998e-05, 0.9999, 9.998e-05, 0.9999, 0.9999, 0.0001, 9.998e-05, 0.9999, 9.998e-05, 0.9999, 0.9999, 9.998e-05, 0.9999, 0.0001, 9.998e-05, 0.9999, 0.9999, 9.998e-05, 0.9999, 0.0001, 9.998e-05, 0.9999, 0.9999])
_ca = me_plane_004.color_attributes.new('Col', 'BYTE_COLOR', 'CORNER')
_ca.data.foreach_set('color', [0.0, 0.305, 0.0, 1.0, 0.02029, 0.305, 1.0, 1.0, 1.0, 0.305, 0.0, 1.0, 0.0, 0.305, 0.0, 1.0, 0.2122, 0.305, 1.0, 1.0, 1.0, 0.305, 0.0, 1.0, 0.2051, 0.305, 1.0, 1.0, 0.0, 0.305, 0.0, 1.0, 1.0, 0.305, 0.0, 1.0, 0.1119, 0.305, 1.0, 1.0, 0.0, 0.305, 0.0, 1.0, 1.0, 0.305, 0.0, 1.0])
me_plane_004.materials.append(mat_hangingswamptree_01_branch)
me_plane_004.use_remesh_preserve_volume = False
me_plane_004.use_remesh_preserve_attributes = False
me_plane_004.use_mirror_vertex_groups = False
me_plane_004.update()
me_plane_003 = bpy.data.meshes.new('Plane.003')
me_plane_003.from_pydata([(2.0, 0.0, 1.968e-07), (-5.96e-08, 0.0, 1.968e-07), (2.0, 2.0, 1.968e-07), (-5.96e-08, 2.0, 1.968e-07), (1.0, 1.0, 1.414), (-1.013e-06, 1.013e-06, 1.568e-06), (2.0, 2.0, -1.174e-06), (1.0, 1.0, -1.414)], [], [(1, 0, 2), (5, 4, 6), (3, 1, 2), (7, 5, 6)])
_uv = me_plane_003.uv_layers.new(name='UVMap')
_uv.uv.foreach_set('vector', [0.0001, 9.998e-05, 0.9999, 9.998e-05, 0.9999, 0.9999, 0.0001, 9.998e-05, 0.9999, 9.998e-05, 0.9999, 0.9999, 9.998e-05, 0.9999, 0.0001, 9.998e-05, 0.9999, 0.9999, 9.998e-05, 0.9999, 0.0001, 9.998e-05, 0.9999, 0.9999])
_ca = me_plane_003.color_attributes.new('Col', 'BYTE_COLOR', 'CORNER')
_ca.data.foreach_set('color', [0.0, 0.4287, 0.0, 1.0, 0.02029, 0.4287, 1.0, 1.0, 1.0, 0.4287, 0.0, 1.0, 0.0, 0.4287, 0.0, 1.0, 0.2122, 0.4287, 1.0, 1.0, 1.0, 0.4287, 0.0, 1.0, 0.2051, 0.4287, 1.0, 1.0, 0.0, 0.4287, 0.0, 1.0, 1.0, 0.4287, 0.0, 1.0, 0.1119, 0.4287, 1.0, 1.0, 0.0, 0.4287, 0.0, 1.0, 1.0, 0.4287, 0.0, 1.0])
me_plane_003.materials.append(mat_hangingswamptree_01_branch)
me_plane_003.use_remesh_preserve_volume = False
me_plane_003.use_remesh_preserve_attributes = False
me_plane_003.use_mirror_vertex_groups = False
me_plane_003.update()
me_plane_002 = bpy.data.meshes.new('Plane.002')
me_plane_002.from_pydata([(2.0, 0.0, 1.968e-07), (-5.96e-08, 0.0, 1.968e-07), (2.0, 2.0, 1.968e-07), (-5.96e-08, 2.0, 1.968e-07), (1.0, 1.0, 1.414), (-1.013e-06, 1.013e-06, 1.568e-06), (2.0, 2.0, -1.174e-06), (1.0, 1.0, -1.414)], [], [(1, 0, 2), (5, 4, 6), (3, 1, 2), (7, 5, 6)])
_uv = me_plane_002.uv_layers.new(name='UVMap')
_uv.uv.foreach_set('vector', [0.0001, 9.998e-05, 0.9999, 9.998e-05, 0.9999, 0.9999, 0.0001, 9.998e-05, 0.9999, 9.998e-05, 0.9999, 0.9999, 9.998e-05, 0.9999, 0.0001, 9.998e-05, 0.9999, 0.9999, 9.998e-05, 0.9999, 0.0001, 9.998e-05, 0.9999, 0.9999])
_ca = me_plane_002.color_attributes.new('Col', 'BYTE_COLOR', 'CORNER')
_ca.data.foreach_set('color', [0.0, 0.4287, 0.0, 1.0, 0.02029, 0.4287, 1.0, 1.0, 1.0, 0.4287, 0.0, 1.0, 0.0, 0.4287, 0.0, 1.0, 0.2122, 0.4287, 1.0, 1.0, 1.0, 0.4287, 0.0, 1.0, 0.2051, 0.4287, 1.0, 1.0, 0.0, 0.4287, 0.0, 1.0, 1.0, 0.4287, 0.0, 1.0, 0.1119, 0.4287, 1.0, 1.0, 0.0, 0.4287, 0.0, 1.0, 1.0, 0.4287, 0.0, 1.0])
me_plane_002.materials.append(mat_hangingswamptree_01_branch)
me_plane_002.use_remesh_preserve_volume = False
me_plane_002.use_remesh_preserve_attributes = False
me_plane_002.use_mirror_vertex_groups = False
me_plane_002.update()
me_plane_001 = bpy.data.meshes.new('Plane.001')
me_plane_001.from_pydata([(2.0, 0.0, 1.968e-07), (-5.96e-08, 0.0, 1.968e-07), (2.0, 2.0, 1.968e-07), (-5.96e-08, 2.0, 1.968e-07), (1.0, 1.0, 1.414), (-1.013e-06, 1.013e-06, 1.568e-06), (2.0, 2.0, -1.174e-06), (1.0, 1.0, -1.414)], [], [(1, 0, 2), (5, 4, 6), (3, 1, 2), (7, 5, 6)])
_uv = me_plane_001.uv_layers.new(name='UVMap')
_uv.uv.foreach_set('vector', [0.0001, 9.998e-05, 0.9999, 9.998e-05, 0.9999, 0.9999, 0.0001, 9.998e-05, 0.9999, 9.998e-05, 0.9999, 0.9999, 9.998e-05, 0.9999, 0.0001, 9.998e-05, 0.9999, 0.9999, 9.998e-05, 0.9999, 0.0001, 9.998e-05, 0.9999, 0.9999])
_ca = me_plane_001.color_attributes.new('Col', 'BYTE_COLOR', 'CORNER')
_ca.data.foreach_set('color', [0.0, 0.7529, 0.0, 1.0, 0.02029, 0.7529, 1.0, 1.0, 1.0, 0.7529, 0.0, 1.0, 0.0, 0.7529, 0.0, 1.0, 0.2122, 0.7529, 1.0, 1.0, 1.0, 0.7529, 0.0, 1.0, 0.2051, 0.7529, 1.0, 1.0, 0.0, 0.7529, 0.0, 1.0, 1.0, 0.7529, 0.0, 1.0, 0.1119, 0.7529, 1.0, 1.0, 0.0, 0.7529, 0.0, 1.0, 1.0, 0.7529, 0.0, 1.0])
me_plane_001.materials.append(mat_hangingswamptree_01_branch)
me_plane_001.use_remesh_preserve_volume = False
me_plane_001.use_remesh_preserve_attributes = False
me_plane_001.use_mirror_vertex_groups = False
me_plane_001.update()
me_plane_000 = bpy.data.meshes.new('Plane.000')
me_plane_000.from_pydata([(2.0, 0.0, 1.968e-07), (-5.96e-08, 0.0, 1.968e-07), (2.0, 2.0, 1.968e-07), (-5.96e-08, 2.0, 1.968e-07), (1.0, 1.0, 1.414), (-1.013e-06, 1.013e-06, 1.568e-06), (2.0, 2.0, -1.174e-06), (1.0, 1.0, -1.414)], [], [(1, 0, 2), (5, 4, 6), (3, 1, 2), (7, 5, 6)])
_uv = me_plane_000.uv_layers.new(name='UVMap')
_uv.uv.foreach_set('vector', [0.0001, 9.998e-05, 0.9999, 9.998e-05, 0.9999, 0.9999, 0.0001, 9.998e-05, 0.9999, 9.998e-05, 0.9999, 0.9999, 9.998e-05, 0.9999, 0.0001, 9.998e-05, 0.9999, 0.9999, 9.998e-05, 0.9999, 0.0001, 9.998e-05, 0.9999, 0.9999])
_ca = me_plane_000.color_attributes.new('Col', 'BYTE_COLOR', 'CORNER')
_ca.data.foreach_set('color', [0.0, 0.956, 0.0, 1.0, 0.02029, 0.956, 1.0, 1.0, 1.0, 0.956, 0.0, 1.0, 0.0, 0.956, 0.0, 1.0, 0.2122, 0.956, 1.0, 1.0, 1.0, 0.956, 0.0, 1.0, 0.2051, 0.956, 1.0, 1.0, 0.0, 0.956, 0.0, 1.0, 1.0, 0.956, 0.0, 1.0, 0.1119, 0.956, 1.0, 1.0, 0.0, 0.956, 0.0, 1.0, 1.0, 0.956, 0.0, 1.0])
me_plane_000.materials.append(mat_hangingswamptree_01_branch)
me_plane_000.use_remesh_preserve_volume = False
me_plane_000.use_remesh_preserve_attributes = False
me_plane_000.use_mirror_vertex_groups = False
me_plane_000.update()
me_plane_063 = bpy.data.meshes.new('Plane.063')
me_plane_063.from_pydata([(2.0, 0.0, 1.968e-07), (-5.96e-08, 0.0, 1.968e-07), (2.0, 2.0, 1.968e-07), (-5.96e-08, 2.0, 1.968e-07), (1.0, 1.0, 1.414), (-1.013e-06, 1.013e-06, 1.568e-06), (2.0, 2.0, -1.174e-06), (1.0, 1.0, -1.414)], [], [(1, 0, 2), (5, 4, 6), (3, 1, 2), (7, 5, 6)])
_uv = me_plane_063.uv_layers.new(name='UVMap')
_uv.uv.foreach_set('vector', [0.0001, 9.998e-05, 0.9999, 9.998e-05, 0.9999, 0.9999, 0.0001, 9.998e-05, 0.9999, 9.998e-05, 0.9999, 0.9999, 9.998e-05, 0.9999, 0.0001, 9.998e-05, 0.9999, 0.9999, 9.998e-05, 0.9999, 0.0001, 9.998e-05, 0.9999, 0.9999])
_ca = me_plane_063.color_attributes.new('Col', 'BYTE_COLOR', 'CORNER')
_ca.data.foreach_set('color', [0.0, 0.956, 0.0, 1.0, 0.02029, 0.956, 1.0, 1.0, 1.0, 0.956, 0.0, 1.0, 0.0, 0.956, 0.0, 1.0, 0.2122, 0.956, 1.0, 1.0, 1.0, 0.956, 0.0, 1.0, 0.2051, 0.956, 1.0, 1.0, 0.0, 0.956, 0.0, 1.0, 1.0, 0.956, 0.0, 1.0, 0.1119, 0.956, 1.0, 1.0, 0.0, 0.956, 0.0, 1.0, 1.0, 0.956, 0.0, 1.0])
me_plane_063.materials.append(mat_hangingswamptree_01_branch)
me_plane_063.use_remesh_preserve_volume = False
me_plane_063.use_remesh_preserve_attributes = False
me_plane_063.use_mirror_vertex_groups = False
me_plane_063.update()
me_plane_062 = bpy.data.meshes.new('Plane.062')
me_plane_062.from_pydata([(2.0, 0.0, 1.968e-07), (-5.96e-08, 0.0, 1.968e-07), (2.0, 2.0, 1.968e-07), (-5.96e-08, 2.0, 1.968e-07), (1.0, 1.0, 1.414), (-1.013e-06, 1.013e-06, 1.568e-06), (2.0, 2.0, -1.174e-06), (1.0, 1.0, -1.414)], [], [(1, 0, 2), (5, 4, 6), (3, 1, 2), (7, 5, 6)])
_uv = me_plane_062.uv_layers.new(name='UVMap')
_uv.uv.foreach_set('vector', [0.0001, 9.998e-05, 0.9999, 9.998e-05, 0.9999, 0.9999, 0.0001, 9.998e-05, 0.9999, 9.998e-05, 0.9999, 0.9999, 9.998e-05, 0.9999, 0.0001, 9.998e-05, 0.9999, 0.9999, 9.998e-05, 0.9999, 0.0001, 9.998e-05, 0.9999, 0.9999])
_ca = me_plane_062.color_attributes.new('Col', 'BYTE_COLOR', 'CORNER')
_ca.data.foreach_set('color', [0.0, 0.7529, 0.0, 1.0, 0.02029, 0.7529, 1.0, 1.0, 1.0, 0.7529, 0.0, 1.0, 0.0, 0.7529, 0.0, 1.0, 0.2122, 0.7529, 1.0, 1.0, 1.0, 0.7529, 0.0, 1.0, 0.2051, 0.7529, 1.0, 1.0, 0.0, 0.7529, 0.0, 1.0, 1.0, 0.7529, 0.0, 1.0, 0.1119, 0.7529, 1.0, 1.0, 0.0, 0.7529, 0.0, 1.0, 1.0, 0.7529, 0.0, 1.0])
me_plane_062.materials.append(mat_hangingswamptree_01_branch)
me_plane_062.use_remesh_preserve_volume = False
me_plane_062.use_remesh_preserve_attributes = False
me_plane_062.use_mirror_vertex_groups = False
me_plane_062.update()
me_plane_061 = bpy.data.meshes.new('Plane.061')
me_plane_061.from_pydata([(2.0, 0.0, 1.968e-07), (-5.96e-08, 0.0, 1.968e-07), (2.0, 2.0, 1.968e-07), (-5.96e-08, 2.0, 1.968e-07), (1.0, 1.0, 1.414), (-1.013e-06, 1.013e-06, 1.568e-06), (2.0, 2.0, -1.174e-06), (1.0, 1.0, -1.414)], [], [(1, 0, 2), (5, 4, 6), (3, 1, 2), (7, 5, 6)])
_uv = me_plane_061.uv_layers.new(name='UVMap')
_uv.uv.foreach_set('vector', [0.0001, 9.998e-05, 0.9999, 9.998e-05, 0.9999, 0.9999, 0.0001, 9.998e-05, 0.9999, 9.998e-05, 0.9999, 0.9999, 9.998e-05, 0.9999, 0.0001, 9.998e-05, 0.9999, 0.9999, 9.998e-05, 0.9999, 0.0001, 9.998e-05, 0.9999, 0.9999])
_ca = me_plane_061.color_attributes.new('Col', 'BYTE_COLOR', 'CORNER')
_ca.data.foreach_set('color', [0.0, 0.4287, 0.0, 1.0, 0.02029, 0.4287, 1.0, 1.0, 1.0, 0.4287, 0.0, 1.0, 0.0, 0.4287, 0.0, 1.0, 0.2122, 0.4287, 1.0, 1.0, 1.0, 0.4287, 0.0, 1.0, 0.2051, 0.4287, 1.0, 1.0, 0.0, 0.4287, 0.0, 1.0, 1.0, 0.4287, 0.0, 1.0, 0.1119, 0.4287, 1.0, 1.0, 0.0, 0.4287, 0.0, 1.0, 1.0, 0.4287, 0.0, 1.0])
me_plane_061.materials.append(mat_hangingswamptree_01_branch)
me_plane_061.use_remesh_preserve_volume = False
me_plane_061.use_remesh_preserve_attributes = False
me_plane_061.use_mirror_vertex_groups = False
me_plane_061.update()
me_plane_060 = bpy.data.meshes.new('Plane.060')
me_plane_060.from_pydata([(2.0, 0.0, 1.968e-07), (-5.96e-08, 0.0, 1.968e-07), (2.0, 2.0, 1.968e-07), (-5.96e-08, 2.0, 1.968e-07), (1.0, 1.0, 1.414), (-1.013e-06, 1.013e-06, 1.568e-06), (2.0, 2.0, -1.174e-06), (1.0, 1.0, -1.414)], [], [(1, 0, 2), (5, 4, 6), (3, 1, 2), (7, 5, 6)])
_uv = me_plane_060.uv_layers.new(name='UVMap')
_uv.uv.foreach_set('vector', [0.0001, 9.998e-05, 0.9999, 9.998e-05, 0.9999, 0.9999, 0.0001, 9.998e-05, 0.9999, 9.998e-05, 0.9999, 0.9999, 9.998e-05, 0.9999, 0.0001, 9.998e-05, 0.9999, 0.9999, 9.998e-05, 0.9999, 0.0001, 9.998e-05, 0.9999, 0.9999])
_ca = me_plane_060.color_attributes.new('Col', 'BYTE_COLOR', 'CORNER')
_ca.data.foreach_set('color', [0.0, 0.4287, 0.0, 1.0, 0.02029, 0.4287, 1.0, 1.0, 1.0, 0.4287, 0.0, 1.0, 0.0, 0.4287, 0.0, 1.0, 0.2122, 0.4287, 1.0, 1.0, 1.0, 0.4287, 0.0, 1.0, 0.2051, 0.4287, 1.0, 1.0, 0.0, 0.4287, 0.0, 1.0, 1.0, 0.4287, 0.0, 1.0, 0.1119, 0.4287, 1.0, 1.0, 0.0, 0.4287, 0.0, 1.0, 1.0, 0.4287, 0.0, 1.0])
me_plane_060.materials.append(mat_hangingswamptree_01_branch)
me_plane_060.use_remesh_preserve_volume = False
me_plane_060.use_remesh_preserve_attributes = False
me_plane_060.use_mirror_vertex_groups = False
me_plane_060.update()
me_plane_059 = bpy.data.meshes.new('Plane.059')
me_plane_059.from_pydata([(2.0, 0.0, 1.968e-07), (-5.96e-08, 0.0, 1.968e-07), (2.0, 2.0, 1.968e-07), (-5.96e-08, 2.0, 1.968e-07), (1.0, 1.0, 1.414), (-1.013e-06, 1.013e-06, 1.568e-06), (2.0, 2.0, -1.174e-06), (1.0, 1.0, -1.414)], [], [(1, 0, 2), (5, 4, 6), (3, 1, 2), (7, 5, 6)])
_uv = me_plane_059.uv_layers.new(name='UVMap')
_uv.uv.foreach_set('vector', [0.0001, 9.998e-05, 0.9999, 9.998e-05, 0.9999, 0.9999, 0.0001, 9.998e-05, 0.9999, 9.998e-05, 0.9999, 0.9999, 9.998e-05, 0.9999, 0.0001, 9.998e-05, 0.9999, 0.9999, 9.998e-05, 0.9999, 0.0001, 9.998e-05, 0.9999, 0.9999])
_ca = me_plane_059.color_attributes.new('Col', 'BYTE_COLOR', 'CORNER')
_ca.data.foreach_set('color', [0.0, 0.305, 0.0, 1.0, 0.02029, 0.305, 1.0, 1.0, 1.0, 0.305, 0.0, 1.0, 0.0, 0.305, 0.0, 1.0, 0.2122, 0.305, 1.0, 1.0, 1.0, 0.305, 0.0, 1.0, 0.2051, 0.305, 1.0, 1.0, 0.0, 0.305, 0.0, 1.0, 1.0, 0.305, 0.0, 1.0, 0.1119, 0.305, 1.0, 1.0, 0.0, 0.305, 0.0, 1.0, 1.0, 0.305, 0.0, 1.0])
me_plane_059.materials.append(mat_hangingswamptree_01_branch)
me_plane_059.use_remesh_preserve_volume = False
me_plane_059.use_remesh_preserve_attributes = False
me_plane_059.use_mirror_vertex_groups = False
me_plane_059.update()
me_plane_058 = bpy.data.meshes.new('Plane.058')
me_plane_058.from_pydata([(2.0, 0.0, 1.968e-07), (-5.96e-08, 0.0, 1.968e-07), (2.0, 2.0, 1.968e-07), (-5.96e-08, 2.0, 1.968e-07), (1.0, 1.0, 1.414), (-1.013e-06, 1.013e-06, 1.568e-06), (2.0, 2.0, -1.174e-06), (1.0, 1.0, -1.414)], [], [(1, 0, 2), (5, 4, 6), (3, 1, 2), (7, 5, 6)])
_uv = me_plane_058.uv_layers.new(name='UVMap')
_uv.uv.foreach_set('vector', [0.0001, 9.998e-05, 0.9999, 9.998e-05, 0.9999, 0.9999, 0.0001, 9.998e-05, 0.9999, 9.998e-05, 0.9999, 0.9999, 9.998e-05, 0.9999, 0.0001, 9.998e-05, 0.9999, 0.9999, 9.998e-05, 0.9999, 0.0001, 9.998e-05, 0.9999, 0.9999])
_ca = me_plane_058.color_attributes.new('Col', 'BYTE_COLOR', 'CORNER')
_ca.data.foreach_set('color', [0.0, 0.2051, 0.0, 1.0, 0.02029, 0.2051, 1.0, 1.0, 1.0, 0.2051, 0.0, 1.0, 0.0, 0.2051, 0.0, 1.0, 0.2122, 0.2051, 1.0, 1.0, 1.0, 0.2051, 0.0, 1.0, 0.2051, 0.2051, 1.0, 1.0, 0.0, 0.2051, 0.0, 1.0, 1.0, 0.2051, 0.0, 1.0, 0.1119, 0.2051, 1.0, 1.0, 0.0, 0.2051, 0.0, 1.0, 1.0, 0.2051, 0.0, 1.0])
me_plane_058.materials.append(mat_hangingswamptree_01_branch)
me_plane_058.use_remesh_preserve_volume = False
me_plane_058.use_remesh_preserve_attributes = False
me_plane_058.use_mirror_vertex_groups = False
me_plane_058.update()
me_plane_057 = bpy.data.meshes.new('Plane.057')
me_plane_057.from_pydata([(2.0, 0.0, 1.968e-07), (-5.96e-08, 0.0, 1.968e-07), (2.0, 2.0, 1.968e-07), (-5.96e-08, 2.0, 1.968e-07), (1.0, 1.0, 1.414), (-1.013e-06, 1.013e-06, 1.568e-06), (2.0, 2.0, -1.174e-06), (1.0, 1.0, -1.414)], [], [(1, 0, 2), (5, 4, 6), (3, 1, 2), (7, 5, 6)])
_uv = me_plane_057.uv_layers.new(name='UVMap')
_uv.uv.foreach_set('vector', [0.0001, 9.998e-05, 0.9999, 9.998e-05, 0.9999, 0.9999, 0.0001, 9.998e-05, 0.9999, 9.998e-05, 0.9999, 0.9999, 9.998e-05, 0.9999, 0.0001, 9.998e-05, 0.9999, 0.9999, 9.998e-05, 0.9999, 0.0001, 9.998e-05, 0.9999, 0.9999])
_ca = me_plane_057.color_attributes.new('Col', 'BYTE_COLOR', 'CORNER')
_ca.data.foreach_set('color', [0.0, 0.1274, 0.0, 1.0, 0.02029, 0.1274, 1.0, 1.0, 1.0, 0.1274, 0.0, 1.0, 0.0, 0.1274, 0.0, 1.0, 0.2122, 0.1274, 1.0, 1.0, 1.0, 0.1274, 0.0, 1.0, 0.2051, 0.1274, 1.0, 1.0, 0.0, 0.1274, 0.0, 1.0, 1.0, 0.1274, 0.0, 1.0, 0.1119, 0.1274, 1.0, 1.0, 0.0, 0.1274, 0.0, 1.0, 1.0, 0.1274, 0.0, 1.0])
me_plane_057.materials.append(mat_hangingswamptree_01_branch)
me_plane_057.use_remesh_preserve_volume = False
me_plane_057.use_remesh_preserve_attributes = False
me_plane_057.use_mirror_vertex_groups = False
me_plane_057.update()
me_plane_056 = bpy.data.meshes.new('Plane.056')
me_plane_056.from_pydata([(2.0, 0.0, 1.968e-07), (-5.96e-08, 0.0, 1.968e-07), (2.0, 2.0, 1.968e-07), (-5.96e-08, 2.0, 1.968e-07), (1.0, 1.0, 1.414), (-1.013e-06, 1.013e-06, 1.568e-06), (2.0, 2.0, -1.174e-06), (1.0, 1.0, -1.414)], [], [(1, 0, 2), (5, 4, 6), (3, 1, 2), (7, 5, 6)])
_uv = me_plane_056.uv_layers.new(name='UVMap')
_uv.uv.foreach_set('vector', [0.0001, 9.998e-05, 0.9999, 9.998e-05, 0.9999, 0.9999, 0.0001, 9.998e-05, 0.9999, 9.998e-05, 0.9999, 0.9999, 9.998e-05, 0.9999, 0.0001, 9.998e-05, 0.9999, 0.9999, 9.998e-05, 0.9999, 0.0001, 9.998e-05, 0.9999, 0.9999])
_ca = me_plane_056.color_attributes.new('Col', 'BYTE_COLOR', 'CORNER')
_ca.data.foreach_set('color', [0.0, 0.07036, 0.0, 1.0, 0.02029, 0.07036, 1.0, 1.0, 1.0, 0.07036, 0.0, 1.0, 0.0, 0.07036, 0.0, 1.0, 0.2122, 0.07036, 1.0, 1.0, 1.0, 0.07036, 0.0, 1.0, 0.2051, 0.07036, 1.0, 1.0, 0.0, 0.07036, 0.0, 1.0, 1.0, 0.07036, 0.0, 1.0, 0.1119, 0.07036, 1.0, 1.0, 0.0, 0.07036, 0.0, 1.0, 1.0, 0.07036, 0.0, 1.0])
me_plane_056.materials.append(mat_hangingswamptree_01_branch)
me_plane_056.use_remesh_preserve_volume = False
me_plane_056.use_remesh_preserve_attributes = False
me_plane_056.use_mirror_vertex_groups = False
me_plane_056.update()
me_plane_055 = bpy.data.meshes.new('Plane.055')
me_plane_055.from_pydata([(2.0, 0.0, 1.968e-07), (-5.96e-08, 0.0, 1.968e-07), (2.0, 2.0, 1.968e-07), (-5.96e-08, 2.0, 1.968e-07), (1.0, 1.0, 1.414), (-1.013e-06, 1.013e-06, 1.568e-06), (2.0, 2.0, -1.174e-06), (1.0, 1.0, -1.414)], [], [(1, 0, 2), (5, 4, 6), (3, 1, 2), (7, 5, 6)])
_uv = me_plane_055.uv_layers.new(name='UVMap')
_uv.uv.foreach_set('vector', [0.0001, 9.998e-05, 0.9999, 9.998e-05, 0.9999, 0.9999, 0.0001, 9.998e-05, 0.9999, 9.998e-05, 0.9999, 0.9999, 9.998e-05, 0.9999, 0.0001, 9.998e-05, 0.9999, 0.9999, 9.998e-05, 0.9999, 0.0001, 9.998e-05, 0.9999, 0.9999])
_ca = me_plane_055.color_attributes.new('Col', 'BYTE_COLOR', 'CORNER')
_ca.data.foreach_set('color', [0.0, 0.0319, 0.0, 1.0, 0.02029, 0.0319, 1.0, 1.0, 1.0, 0.0319, 0.0, 1.0, 0.0, 0.0319, 0.0, 1.0, 0.2122, 0.0319, 1.0, 1.0, 1.0, 0.0319, 0.0, 1.0, 0.2051, 0.0319, 1.0, 1.0, 0.0, 0.0319, 0.0, 1.0, 1.0, 0.0319, 0.0, 1.0, 0.1119, 0.0319, 1.0, 1.0, 0.0, 0.0319, 0.0, 1.0, 1.0, 0.0319, 0.0, 1.0])
me_plane_055.materials.append(mat_hangingswamptree_01_branch)
me_plane_055.use_remesh_preserve_volume = False
me_plane_055.use_remesh_preserve_attributes = False
me_plane_055.use_mirror_vertex_groups = False
me_plane_055.update()
me_plane_020 = bpy.data.meshes.new('Plane.020')
me_plane_020.from_pydata([(2.0, 0.0, 1.968e-07), (-5.96e-08, 0.0, 1.968e-07), (2.0, 2.0, 1.968e-07), (-5.96e-08, 2.0, 1.968e-07), (1.0, 1.0, 1.414), (-1.013e-06, 1.013e-06, 1.568e-06), (2.0, 2.0, -1.174e-06), (1.0, 1.0, -1.414)], [], [(1, 0, 2), (5, 4, 6), (3, 1, 2), (7, 5, 6)])
_uv = me_plane_020.uv_layers.new(name='UVMap')
_uv.uv.foreach_set('vector', [0.0001, 9.998e-05, 0.9999, 9.998e-05, 0.9999, 0.9999, 0.0001, 9.998e-05, 0.9999, 9.998e-05, 0.9999, 0.9999, 9.998e-05, 0.9999, 0.0001, 9.998e-05, 0.9999, 0.9999, 9.998e-05, 0.9999, 0.0001, 9.998e-05, 0.9999, 0.9999])
_ca = me_plane_020.color_attributes.new('Col', 'BYTE_COLOR', 'CORNER')
_ca.data.foreach_set('color', [0.0, 0.009721, 0.0, 1.0, 0.02029, 0.009721, 1.0, 1.0, 1.0, 0.009721, 0.0, 1.0, 0.0, 0.009721, 0.0, 1.0, 0.2122, 0.009721, 1.0, 1.0, 1.0, 0.009721, 0.0, 1.0, 0.2051, 0.009721, 1.0, 1.0, 0.0, 0.009721, 0.0, 1.0, 1.0, 0.009721, 0.0, 1.0, 0.1119, 0.009721, 1.0, 1.0, 0.0, 0.009721, 0.0, 1.0, 1.0, 0.009721, 0.0, 1.0])
me_plane_020.materials.append(mat_hangingswamptree_01_branch)
me_plane_020.use_remesh_preserve_volume = False
me_plane_020.use_remesh_preserve_attributes = False
me_plane_020.use_mirror_vertex_groups = False
me_plane_020.update()
me_cylinder_002 = bpy.data.meshes.new('Cylinder.002')
me_cylinder_002.from_pydata([(0.1129, 1.952, -2.222), (0.0009693, 0.9228, 1.188), (1.022, 1.546, -2.632), (0.3989, 0.808, 1.124), (1.658, 0.8188, -2.249), (0.663, 0.469, 1.172), (1.732, -0.008867, -2.197), (0.7722, 0.03446, 1.274), (1.498, -0.8645, -2.272), (0.6712, -0.3902, 1.153), (0.984, -1.516, -2.745), (0.4289, -0.7397, 1.168), (-0.007518, -1.727, -2.216), (0.0008239, -0.855, 1.291), (-1.102, -1.552, -2.256), (-0.5112, -0.7551, 1.228), (-1.621, -0.8379, -2.633), (-0.8698, -0.4942, 1.189), (-1.988, 0.1379, -2.257), (-0.955, -0.0147, 1.027), (-1.558, 1.046, -2.647), (-0.8032, 0.4586, 0.8599), (-0.8495, 1.522, -2.256), (-0.4526, 0.7867, 1.026), (-0.2781, 0.6139, 3.414), (0.03927, 0.5687, 3.41), (0.3066, 0.3454, 3.386), (0.4366, 0.01668, 3.374), (0.3868, -0.2996, 3.43), (0.1678, -0.5247, 3.495), (-0.1593, -0.63, 3.531), (-0.4937, -0.6192, 3.499), (-0.7456, -0.4659, 3.485), (-0.8081, -0.1806, 3.436), (-0.7893, 0.17, 3.387), (-0.5302, 0.4653, 3.355), (-1.537, 0.1598, 8.925), (-1.827, 0.01642, 8.895), (-1.887, -0.2092, 8.905), (-1.858, -0.4098, 8.978), (-1.668, -0.5671, 9.009), (-1.41, -0.6651, 9.118), (-1.177, -0.6978, 9.195), (-1.002, -0.599, 9.202), (-0.9229, -0.3842, 9.209), (-0.9429, -0.1165, 9.198), (-1.071, 0.09561, 9.139), (-1.288, 0.191, 9.071), (-3.211, 0.3271, 12.13), (-3.345, -0.1147, 12.02), (-3.231, -0.4142, 12.31), (-2.894, -0.3528, 12.59), (-2.793, 0.04033, 12.7), (-3.064, 0.3783, 12.6), (-5.092, 0.637, 14.37), (-7.334, 1.646, 14.86), (-5.027, 0.02872, 14.74), (-4.792, 0.6268, 15.05), (0.8309, -1.231, 8.408), (2.361, -3.774, 10.4), (1.125, -1.453, 8.0), (5.022, -5.366, 11.04), (1.22, -1.963, 8.003), (2.839, -3.191, 10.0), (0.976, -2.267, 8.392), (0.5093, -2.015, 8.738), (2.368, -3.034, 10.75), (0.3833, -1.473, 8.732), (-1.45, 1.953, 11.48), (-1.858, 1.713, 11.33), (-1.593, 3.533, 12.58), (-1.851, 1.403, 11.53), (-0.8959, 6.287, 13.21), (-1.477, 1.206, 11.75), (-0.976, 3.735, 12.67), (-1.148, 1.31, 11.75), (-1.115, 1.746, 11.65), (-1.195, 3.379, 13.13), (3.093, -0.4095, 9.925), (4.777, 0.968, 10.78), (3.229, -0.9953, 10.03), (-4.149, -2.185, 13.6), (2.713, -0.6612, 10.41), (-4.535, -4.335, 13.84), (-3.71, -2.37, 13.71), (-3.903, -2.169, 14.13)], [], [(0, 2, 3, 1), (2, 4, 5, 3), (4, 6, 7, 5), (6, 8, 9, 7), (8, 10, 11, 9), (10, 12, 13, 11), (12, 14, 15, 13), (14, 16, 17, 15), (16, 18, 19, 17), (18, 20, 21, 19), (1, 24, 35, 23), (22, 0, 1, 23), (20, 22, 23, 21), (0, 22, 20, 18, 16, 14, 12, 10, 8, 6, 4, 2), (11, 29, 28, 9), (15, 31, 30, 13), (19, 33, 32, 17), (5, 26, 25, 3), (23, 35, 34, 21), (9, 28, 27, 7), (3, 25, 24, 1), (13, 30, 29, 11), (17, 32, 31, 15), (21, 34, 33, 19), (7, 5, 26, 27), (26, 45, 44, 27), (31, 32, 39, 40), (25, 26, 45, 46), (30, 31, 40, 41), (35, 24, 47, 36), (24, 25, 46, 47), (29, 30, 41, 42), (34, 35, 36, 37), (28, 29, 42, 43), (33, 34, 37, 38), (27, 44, 43, 28), (32, 33, 38, 39), (38, 37, 48, 49), (44, 52, 51, 43), (40, 39, 49, 50), (46, 45, 52, 53), (39, 38, 49), (45, 44, 52), (41, 40, 50), (42, 41, 50, 51), (43, 42, 51), (37, 36, 48), (47, 46, 53), (36, 47, 53, 48), (51, 56, 50), (52, 57, 56, 51), (50, 49, 54, 56), (49, 48, 54), (48, 53, 57, 54), (53, 57, 52), (56, 54, 55), (57, 55, 56), (54, 57, 55), (34, 33, 65, 67), (28, 62, 60, 27), (33, 32, 65), (30, 64, 62, 29), (58, 67, 66), (29, 62, 28), (64, 59, 63, 62), (32, 31, 64, 65), (25, 58, 24), (31, 64, 30), (27, 60, 26), (26, 60, 58, 25), (35, 34, 67), (24, 58, 67, 35), (65, 59, 64), (67, 65, 59, 66), (62, 63, 60), (60, 63, 66, 58), (63, 66, 61), (66, 59, 61), (59, 61, 63), (69, 71, 70), (40, 41, 73, 71), (38, 39, 71, 69), (39, 40, 71), (45, 76, 46), (41, 42, 73), (47, 68, 36), (42, 43, 75, 73), (37, 38, 69), (46, 76, 68, 47), (36, 68, 69, 37), (43, 44, 75), (44, 45, 76, 75), (68, 74, 70, 69), (75, 76, 74, 77), (76, 74, 68), (73, 75, 77), (71, 73, 77, 70), (77, 74, 72), (70, 77, 72), (74, 72, 70), (51, 52, 85, 84), (53, 48, 81, 85), (62, 64, 80), (64, 80, 82, 65), (58, 60, 78), (60, 62, 80, 78), (58, 78, 82, 67), (65, 82, 67), (48, 81, 49), (78, 80, 79), (80, 79, 82), (78, 79, 82), (50, 84, 51), (49, 81, 84, 50), (52, 53, 85), (81, 83, 84), (85, 81, 83), (84, 85, 83)])
_uv = me_cylinder_002.uv_layers.new(name='UVMap')
_uv.uv.foreach_set('vector', [0.0783, 0.09217, 0.165, 0.01809, 0.2601, 0.557, 0.2001, 0.5926, 0.165, 0.01809, 0.2743, 0.03154, 0.3296, 0.5442, 0.2601, 0.557, 0.2743, 0.03154, 0.362, 0.02547, 0.401, 0.5457, 0.3296, 0.5442, 0.362, 0.02547, 0.4552, 0.01055, 0.4678, 0.5225, 0.401, 0.5457, 0.4552, 0.01055, 0.5428, -0.03949, 0.5372, 0.5273, 0.4678, 0.5225, 0.5428, -0.03949, 0.6446, 0.02583, 0.607, 0.5527, 0.5372, 0.5273, 0.6446, 0.02583, 0.7607, 0.0398, 0.6869, 0.5521, 0.607, 0.5527, 0.7607, 0.0398, 0.8607, 0.02694, 0.7589, 0.5711, 0.6869, 0.5521, 0.8607, 0.02694, 0.9535, 0.09705, 0.8437, 0.5794, 0.7589, 0.5711, 0.9535, 0.09705, 1.066, 0.1078, 0.9255, 0.5886, 0.8437, 0.5794, 0.2001, 0.5926, 0.2733, 0.9238, 0.2283, 0.9409, 0.1241, 0.6059, -0.02131, 0.1408, 0.0783, 0.09217, 0.2001, 0.5926, 0.1241, 0.6059, -0.1194, 0.1494, -0.02131, 0.1408, 0.1241, 0.6059, 0.04706, 0.6244, 1.023, -0.3356, 1.039, -0.4898, 1.03, -0.619, 0.9462, -0.7358, 0.7948, -0.7647, 0.6657, -0.7467, 0.5631, -0.62, 0.5172, -0.4844, 0.5626, -0.366, 0.6546, -0.273, 0.7655, -0.2224, 0.9049, -0.2543, 0.5372, 0.5273, 0.5307, 0.881, 0.4804, 0.8684, 0.4678, 0.5225, 0.6869, 0.5521, 0.6393, 0.9, 0.5851, 0.8944, 0.607, 0.5527, 0.8437, 0.5794, 0.7332, 0.921, 0.6862, 0.911, 0.7589, 0.5711, 0.3296, 0.5442, 0.3719, 0.8787, 0.3197, 0.9006, 0.2601, 0.557, 0.1241, 0.6059, 0.2283, 0.9409, 0.1789, 0.9814, 0.04706, 0.6244, 0.4678, 0.5225, 0.4804, 0.8684, 0.4277, 0.8641, 0.401, 0.5457, 0.2601, 0.557, 0.3197, 0.9006, 0.2733, 0.9238, 0.2001, 0.5926, 0.607, 0.5527, 0.5851, 0.8944, 0.5307, 0.881, 0.5372, 0.5273, 0.7589, 0.5711, 0.6862, 0.911, 0.6393, 0.9, 0.6869, 0.5521, 0.9255, 0.5886, 0.7885, 0.9361, 0.7332, 0.921, 0.8437, 0.5794, 0.401, 0.5457, 0.3296, 0.5442, 0.3719, 0.8787, 0.4277, 0.8641, 0.7536, 0.991, 0.7536, 1.426, 0.8106, 1.431, 0.8106, 0.9929, 0.3805, 1.03, 0.4335, 1.036, 0.4337, 1.442, 0.3808, 1.438, 0.6973, 1.001, 0.7536, 0.991, 0.7536, 1.426, 0.6976, 1.425, 0.3268, 1.03, 0.3805, 1.03, 0.3808, 1.438, 0.3267, 1.447, 0.5894, 1.007, 0.6424, 1.012, 0.6432, 1.426, 0.5899, 1.416, 0.6424, 1.012, 0.6973, 1.001, 0.6976, 1.425, 0.6432, 1.426, 0.2717, 1.018, 0.3268, 1.03, 0.3267, 1.447, 0.2713, 1.448, 0.5368, 1.02, 0.5894, 1.007, 0.5899, 1.416, 0.5378, 1.421, 0.216, 1.006, 0.2717, 1.018, 0.2713, 1.448, 0.2156, 1.442, 0.485, 1.029, 0.5368, 1.02, 0.5378, 1.421, 0.4862, 1.426, 0.1592, 0.9959, 0.1588, 1.437, 0.2156, 1.442, 0.216, 1.006, 0.4335, 1.036, 0.485, 1.029, 0.4862, 1.426, 0.4337, 1.442, 1.497, 0.03765, 1.56, 0.04191, 1.501, 0.5246, 1.439, 0.5053, 1.104, 0.06859, 1.249, 0.5972, 1.313, 0.5633, 1.172, 0.04898, 1.374, 0.03782, 1.435, 0.0438, 1.439, 0.5053, 1.377, 0.5378, 1.763, 0.07053, 1.832, 0.09361, 1.623, 0.608, 1.551, 0.5917, 1.435, 0.0438, 1.497, 0.03765, 1.439, 0.5053, 1.832, 0.09361, 1.899, 0.1226, 1.623, 0.608, 1.308, 0.03868, 1.374, 0.03782, 1.377, 0.5378, 1.241, 0.04429, 1.308, 0.03868, 1.377, 0.5378, 1.313, 0.5633, 1.172, 0.04898, 1.241, 0.04429, 1.313, 0.5633, 1.56, 0.04191, 1.627, 0.03765, 1.501, 0.5246, 1.69, 0.05881, 1.763, 0.07053, 1.551, 0.5917, 1.627, 0.03765, 1.69, 0.05881, 1.551, 0.5917, 1.501, 0.5246, -0.3844, 0.5222, -0.3069, 0.9839, -0.3083, 0.5152, -0.4532, 0.544, -0.4108, 1.026, -0.3069, 0.9839, -0.3844, 0.5222, -0.3083, 0.5152, -0.2534, 0.4977, -0.1907, 0.9976, -0.3069, 0.9839, -0.2534, 0.4977, -0.1905, 0.5044, -0.1907, 0.9976, -0.1905, 0.5044, -0.1334, 0.5411, -0.07161, 1.017, -0.1907, 0.9976, -0.1334, 0.5411, -0.07161, 1.017, -0.06695, 0.516, -0.3069, 0.9839, -0.1907, 0.9976, -0.224, 1.429, -0.4108, 1.026, -0.224, 1.429, -0.3069, 0.9839, -0.1907, 0.9976, -0.07161, 1.017, -0.224, 1.429, 1.011, 0.6573, 1.064, 0.6544, 1.189, 1.047, 1.134, 1.047, 1.308, 0.6383, 1.28, 0.9762, 1.324, 0.963, 1.353, 0.6211, 1.064, 0.6544, 1.119, 0.652, 1.189, 1.047, 1.22, 0.6527, 1.237, 1.026, 1.28, 0.9762, 1.263, 0.649, 1.771, 1.199, 1.851, 1.212, 1.815, 1.646, 1.263, 0.649, 1.28, 0.9762, 1.308, 0.6383, 1.591, 1.281, 1.571, 1.679, 1.689, 1.645, 1.649, 1.242, 1.119, 0.652, 1.17, 0.6496, 1.237, 1.026, 1.189, 1.047, 1.452, 0.6129, 1.367, 0.9936, 1.505, 0.6188, 1.17, 0.6496, 1.237, 1.026, 1.22, 0.6527, 1.353, 0.6211, 1.324, 0.963, 1.401, 0.6136, 1.401, 0.6136, 1.324, 0.963, 1.367, 0.9936, 1.452, 0.6129, 1.557, 0.6319, 1.606, 0.6599, 1.409, 1.035, 1.505, 0.6188, 1.367, 0.9936, 1.409, 1.035, 1.557, 0.6319, 1.504, 1.261, 1.571, 1.679, 1.591, 1.281, 1.442, 1.216, 1.504, 1.261, 1.571, 1.679, 1.46, 1.661, 1.649, 1.242, 1.689, 1.645, 1.702, 1.2, 1.702, 1.2, 1.689, 1.645, 1.815, 1.646, 1.771, 1.199, 1.689, 1.645, 1.815, 1.646, 1.653, 2.106, 1.46, 1.661, 1.571, 1.679, 1.653, 2.106, 1.571, 1.679, 1.653, 2.106, 1.689, 1.645, 0.5078, 1.862, 0.5548, 1.847, 0.5295, 2.168, 0.6145, 1.468, 0.6635, 1.478, 0.6137, 1.855, 0.5548, 1.847, 0.5172, 1.491, 0.5642, 1.478, 0.5548, 1.847, 0.5078, 1.862, 0.5642, 1.478, 0.6145, 1.468, 0.5548, 1.847, 0.3133, 1.562, 0.402, 1.912, 0.3569, 1.567, 0.6635, 1.478, 0.7118, 1.494, 0.6137, 1.855, 0.3976, 1.561, 0.4582, 1.907, 0.4367, 1.535, 0.7118, 1.494, 0.7552, 1.52, 0.6565, 1.872, 0.6137, 1.855, 0.4753, 1.518, 0.5172, 1.491, 0.5078, 1.862, 0.3569, 1.567, 0.402, 1.912, 0.4582, 1.907, 0.3976, 1.561, 0.4367, 1.535, 0.4582, 1.907, 0.5078, 1.862, 0.4753, 1.518, 0.7552, 1.52, 0.789, 1.562, 0.6565, 1.872, 0.2655, 1.546, 0.3133, 1.562, 0.402, 1.912, 0.3502, 1.886, 0.4582, 1.907, 0.4609, 2.215, 0.5295, 2.168, 0.5078, 1.862, 0.3502, 1.886, 0.402, 1.912, 0.4609, 2.215, 0.3857, 2.207, 0.402, 1.912, 0.4609, 2.215, 0.4582, 1.907, 0.6137, 1.855, 0.6565, 1.872, 0.6184, 2.185, 0.5548, 1.847, 0.6137, 1.855, 0.6184, 2.185, 0.5295, 2.168, 0.3857, 2.207, 0.4609, 2.215, 0.5389, 2.536, 0.5295, 2.168, 0.6184, 2.185, 0.5389, 2.536, 0.4609, 2.215, 0.5389, 2.536, 0.5295, 2.168, 1.297, 1.265, 1.347, 1.221, 1.333, 1.637, 1.26, 1.626, 1.072, 1.173, 1.138, 1.146, 1.187, 1.612, 1.101, 1.632, -0.06123, 1.569, -0.1435, 1.566, -0.07909, 1.986, -0.1435, 1.566, -0.07909, 1.986, -0.1806, 2.001, -0.2323, 1.572, 0.08184, 1.608, 0.01404, 1.588, 0.004426, 2.012, 0.01404, 1.588, -0.06123, 1.569, -0.07909, 1.986, 0.004426, 2.012, 0.08184, 1.608, 0.004426, 2.012, 0.1009, 1.998, 0.1632, 1.587, -0.2323, 1.572, -0.1806, 2.001, -0.3047, 1.601, 1.138, 1.146, 1.187, 1.612, 1.194, 1.197, 0.004426, 2.012, -0.07909, 1.986, -0.03793, 2.362, -0.07909, 1.986, -0.03793, 2.362, -0.1806, 2.001, 0.004426, 2.012, -0.03793, 2.362, 0.1009, 1.998, 1.235, 1.263, 1.26, 1.626, 1.297, 1.265, 1.194, 1.197, 1.187, 1.612, 1.26, 1.626, 1.235, 1.263, 1.019, 1.216, 1.072, 1.173, 1.101, 1.632, 1.187, 1.612, 1.208, 1.94, 1.26, 1.626, 1.101, 1.632, 1.187, 1.612, 1.208, 1.94, 1.26, 1.626, 1.333, 1.637, 1.208, 1.94])
_ca = me_cylinder_002.color_attributes.new('Col', 'BYTE_COLOR', 'CORNER')
_ca.data.foreach_set('color', [0.0, 0.0, 0.0, 1.0, 0.0, 0.0, 0.0, 1.0, 0.0, 0.0, 0.0, 1.0, 0.0, 0.0, 0.0, 1.0, 0.0, 0.0, 0.0, 1.0, 0.0, 0.0, 0.0, 1.0, 0.0, 0.0, 0.0, 1.0, 0.0, 0.0, 0.0, 1.0, 0.0, 0.0, 0.0, 1.0, 0.0, 0.0, 0.0, 1.0, 0.0, 0.0, 0.0, 1.0, 0.0, 0.0, 0.0, 1.0, 0.0, 0.0, 0.0, 1.0, 0.0, 0.0, 0.0, 1.0, 0.0, 0.0, 0.0, 1.0, 0.0, 0.0, 0.0, 1.0, 0.0, 0.0, 0.0, 1.0, 0.0, 0.0, 0.0, 1.0, 0.0, 0.0, 0.0, 1.0, 0.0, 0.0, 0.0, 1.0, 0.0, 0.0, 0.0, 1.0, 0.0, 0.0, 0.0, 1.0, 0.0, 0.0, 0.0, 1.0, 0.0, 0.0, 0.0, 1.0, 0.0, 0.0, 0.0, 1.0, 0.0, 0.0, 0.0, 1.0, 0.0, 0.0, 0.0, 1.0, 0.0, 0.0, 0.0, 1.0, 0.0, 0.0, 0.0, 1.0, 0.0, 0.0, 0.0, 1.0, 0.0, 0.0, 0.0, 1.0, 0.0, 0.0, 0.0, 1.0, 0.0, 0.0, 0.0, 1.0, 0.0, 0.0, 0.0, 1.0, 0.0, 0.0, 0.0, 1.0, 0.0, 0.0, 0.0, 1.0, 0.0, 0.0, 0.0, 1.0, 0.0, 0.0, 0.0, 1.0, 0.0, 0.0, 0.0, 1.0, 0.0, 0.0, 0.0, 1.0, 0.0, 0.0, 0.0, 1.0, 0.0, 0.0, 0.0, 1.0, 0.0, 0.0, 0.0, 1.0, 0.0, 0.0, 0.0, 1.0, 0.0, 0.0, 0.0, 1.0, 0.0, 0.0, 0.0, 1.0, 0.0, 0.0, 0.0, 1.0, 0.0, 0.0, 0.0, 1.0, 0.0, 0.0, 0.0, 1.0, 0.0, 0.0, 0.0, 1.0, 0.0, 0.0, 0.0, 1.0, 0.0, 0.0, 0.0, 1.0, 0.0, 0.0, 0.0, 1.0, 0.0, 0.0, 0.0, 1.0, 0.0, 0.0, 0.0, 1.0, 0.0, 0.0, 0.0, 1.0, 0.0, 0.0, 0.0, 1.0, 0.0, 0.0, 0.0, 1.0, 0.0, 0.0, 0.0, 1.0, 0.0, 0.0, 0.0, 1.0, 0.0, 0.0, 0.0, 1.0, 0.0, 0.0, 0.0, 1.0, 0.0, 0.0, 0.0, 1.0, 0.0, 0.0, 0.0, 1.0, 0.0, 0.0, 0.0, 1.0, 0.0, 0.0, 0.0, 1.0, 0.0, 0.0, 0.0, 1.0, 0.0, 0.0, 0.0, 1.0, 0.0, 0.0, 0.0, 1.0, 0.0, 0.0, 0.0, 1.0, 0.0, 0.0, 0.0, 1.0, 0.0, 0.0, 0.0, 1.0, 0.0, 0.0, 0.0, 1.0, 0.0, 0.0, 0.0, 1.0, 0.0, 0.0, 0.0, 1.0, 0.0, 0.0, 0.0, 1.0, 0.0, 0.0, 0.0, 1.0, 0.0, 0.0, 0.0, 1.0, 0.0, 0.0, 0.0, 1.0, 0.0, 0.0, 0.0, 1.0, 0.0, 0.0, 0.0, 1.0, 0.0, 0.0, 0.0, 1.0, 0.0, 0.0, 0.0, 1.0, 0.0, 0.0, 0.0, 1.0, 0.0, 0.0, 0.0, 1.0, 0.0, 0.0, 0.0, 1.0, 0.0, 0.0, 0.0, 1.0, 0.0, 0.0, 0.0, 1.0, 0.0, 0.0, 0.0, 1.0, 0.0, 0.0, 0.0, 1.0, 0.0, 0.0, 0.0, 1.0, 0.0, 0.0, 0.0, 1.0, 0.0, 0.0, 0.0, 1.0, 0.0, 0.0, 0.0, 1.0, 0.0, 0.0, 0.0, 1.0, 0.0, 0.0, 0.0, 1.0, 0.0, 0.0, 0.0, 1.0, 0.0, 0.0, 0.0, 1.0, 0.0, 0.0, 0.0, 1.0, 0.0, 0.0, 0.0, 1.0, 0.0, 0.0, 0.0, 1.0, 0.0, 0.0, 0.0, 1.0, 0.0, 0.0, 0.0, 1.0, 0.0, 0.0, 0.0, 1.0, 0.0, 0.0, 0.0, 1.0, 0.0, 0.0, 0.0, 1.0, 0.0, 0.0, 0.0, 1.0, 0.0, 0.0, 0.0, 1.0, 0.0, 0.0, 0.0, 1.0, 0.0, 0.0, 0.0, 1.0, 0.0, 0.0, 0.0, 1.0, 0.0, 0.0, 0.0, 1.0, 0.0, 0.0, 0.0, 1.0, 0.0, 0.0, 0.0, 1.0, 0.0, 0.0, 0.0, 1.0, 0.0, 0.0, 0.0, 1.0, 0.0, 0.0, 0.0, 1.0, 0.0, 0.0, 0.0, 1.0, 0.0, 0.0, 0.0, 1.0, 0.0, 0.0, 0.0, 1.0, 0.0, 0.0, 0.0, 1.0, 0.0, 0.0, 0.0, 1.0, 0.0, 0.0, 0.0, 1.0, 0.0, 0.0, 0.0, 1.0, 0.0, 0.0, 0.0, 1.0, 0.0, 0.0, 0.0, 1.0, 0.0, 0.0, 0.0, 1.0, 0.0, 0.0, 0.0, 1.0, 0.0, 0.0, 0.0, 1.0, 0.0, 0.0, 0.0, 1.0, 0.0, 0.0, 0.0, 1.0, 0.0, 0.0, 0.0, 1.0, 0.0, 0.0, 0.0, 1.0, 0.0, 0.0, 0.0, 1.0, 0.0, 0.0, 0.0, 1.0, 0.0, 0.0, 0.0, 1.0, 0.0, 0.0, 0.0, 1.0, 0.0, 0.0, 0.0, 1.0, 0.0, 0.0, 0.0, 1.0, 0.0, 0.0, 0.0, 1.0, 0.0, 0.0, 0.0, 1.0, 0.0, 0.0, 0.0, 1.0, 0.0, 0.0, 0.0, 1.0, 0.0, 0.0, 0.0, 1.0, 0.0, 0.0, 0.0, 1.0, 0.0, 0.0, 0.0, 1.0, 0.0, 0.0, 0.0, 1.0, 0.0, 0.0, 0.0, 1.0, 0.0, 0.0, 0.0, 1.0, 0.0, 0.0, 0.0, 1.0, 0.0, 0.0, 0.0, 1.0, 0.0, 0.0, 0.0, 1.0, 0.0, 0.0, 0.0, 1.0, 0.0, 0.0, 0.0, 1.0, 0.0, 0.0, 0.0, 1.0, 0.0, 0.0, 0.0, 1.0, 0.0, 0.0, 0.0, 1.0, 0.0, 0.0, 0.0, 1.0, 0.0, 0.0, 0.0, 1.0, 0.0, 0.0, 0.0, 1.0, 0.0, 0.0, 0.0, 1.0, 0.0, 0.0, 0.0, 1.0, 0.0, 0.0, 0.0, 1.0, 0.0, 0.0, 0.0, 1.0, 0.0, 0.0, 0.0, 1.0, 0.0, 0.0, 0.0, 1.0, 0.0, 0.0, 0.0, 1.0, 0.0, 0.0, 0.0, 1.0, 0.0, 0.0, 0.0, 1.0, 0.0, 0.0, 0.0, 1.0, 0.0, 0.0, 0.0, 1.0, 0.0, 0.0, 0.0, 1.0, 0.0, 0.0, 0.0, 1.0, 0.0, 0.0, 0.0, 1.0, 0.0, 0.0, 0.0, 1.0, 0.0, 0.0, 0.0, 1.0, 0.0, 0.0, 0.0, 1.0, 0.0, 0.0, 0.0, 1.0, 0.0, 0.0, 0.0, 1.0, 0.0, 0.0, 0.0, 1.0, 0.0, 0.0, 0.0, 1.0, 0.0, 0.0, 0.0, 1.0, 0.0, 0.0, 0.0, 1.0, 0.0, 0.0, 0.0, 1.0, 0.0, 0.0, 0.0, 1.0, 0.0, 0.0, 0.0, 1.0, 0.0, 0.0, 0.0, 1.0, 0.0, 0.0, 0.0, 1.0, 0.0, 0.0, 0.0, 1.0, 0.0, 0.0, 0.0, 1.0, 0.0, 0.0, 0.0, 1.0, 0.0, 0.0, 0.0, 1.0, 0.0, 0.0, 0.0, 1.0, 0.0, 0.0, 0.0, 1.0, 0.0, 0.0, 0.0, 1.0, 0.0, 0.0, 0.0, 1.0, 0.0, 0.0, 0.0, 1.0, 0.0, 0.0, 0.0, 1.0, 0.0, 0.0, 0.0, 1.0, 0.0, 0.0, 0.0, 1.0, 0.0, 0.0, 0.0, 1.0, 0.0, 0.0, 0.0, 1.0, 0.0, 0.0, 0.0, 1.0, 0.0, 0.0, 0.0, 1.0, 0.0, 0.0, 0.0, 1.0, 0.0, 0.0, 0.0, 1.0, 0.0, 0.0, 0.0, 1.0, 0.0, 0.0, 0.0, 1.0, 0.0, 0.0, 0.0, 1.0, 0.0, 0.0, 0.0, 1.0, 0.0, 0.0, 0.0, 1.0, 0.0, 0.0, 0.0, 1.0, 0.0, 0.0, 0.0, 1.0, 0.0, 0.0, 0.0, 1.0, 0.0, 0.0, 0.0, 1.0, 0.0, 0.0, 0.0, 1.0, 0.0, 0.0, 0.0, 1.0, 0.0, 0.0, 0.0, 1.0, 0.0, 0.0, 0.0, 1.0, 0.0, 0.0, 0.0, 1.0, 0.0, 0.0, 0.0, 1.0, 0.0, 0.0, 0.0, 1.0, 0.0, 0.0, 0.0, 1.0, 0.0, 0.0, 0.0, 1.0, 0.0, 0.0, 0.0, 1.0, 0.0, 0.0, 0.0, 1.0, 0.0, 0.0, 0.0, 1.0, 0.0, 0.0, 0.0, 1.0, 0.0, 0.0, 0.0, 1.0, 0.0, 0.0, 0.0, 1.0, 0.0, 0.0, 0.0, 1.0, 0.0, 0.0, 0.0, 1.0, 0.0, 0.0, 0.0, 1.0, 0.0, 0.0, 0.0, 1.0, 0.0, 0.0, 0.0, 1.0, 0.0, 0.0, 0.0, 1.0, 0.0, 0.0, 0.0, 1.0, 0.0, 0.0, 0.0, 1.0, 0.0, 0.0, 0.0, 1.0, 0.0, 0.0, 0.0, 1.0, 0.0, 0.0, 0.0, 1.0, 0.0, 0.0, 0.0, 1.0, 0.0, 0.0, 0.0, 1.0, 0.0, 0.0, 0.0, 1.0, 0.0, 0.0, 0.0, 1.0, 0.0, 0.0, 0.0, 1.0, 0.0, 0.0, 0.0, 1.0, 0.0, 0.0, 0.0, 1.0, 0.0, 0.0, 0.0, 1.0, 0.0, 0.0, 0.0, 1.0, 0.0, 0.0, 0.0, 1.0, 0.0, 0.0, 0.0, 1.0, 0.0, 0.0, 0.0, 1.0, 0.0, 0.0, 0.0, 1.0, 0.0, 0.0, 0.0, 1.0, 0.0, 0.0, 0.0, 1.0, 0.0, 0.0, 0.0, 1.0, 0.0, 0.0, 0.0, 1.0, 0.0, 0.0, 0.0, 1.0, 0.0, 0.0, 0.0, 1.0, 0.0, 0.0, 0.0, 1.0, 0.0, 0.0, 0.0, 1.0, 0.0, 0.0, 0.0, 1.0, 0.0, 0.0, 0.0, 1.0, 0.0, 0.0, 0.0, 1.0, 0.0, 0.0, 0.0, 1.0, 0.0, 0.0, 0.0, 1.0, 0.0, 0.0, 0.0, 1.0, 0.0, 0.0, 0.0, 1.0, 0.0, 0.0, 0.0, 1.0, 0.0, 0.0, 0.0, 1.0, 0.0, 0.0, 0.0, 1.0, 0.0, 0.0, 0.0, 1.0, 0.0, 0.0, 0.0, 1.0, 0.0, 0.0, 0.0, 1.0, 0.0, 0.0, 0.0, 1.0, 0.0, 0.0, 0.0, 1.0, 0.0, 0.0, 0.0, 1.0, 0.0, 0.0, 0.0, 1.0, 0.0, 0.0, 0.0, 1.0, 0.0, 0.0, 0.0, 1.0, 0.0, 0.0, 0.0, 1.0, 0.0, 0.0, 0.0, 1.0, 0.0, 0.0, 0.0, 1.0, 0.0, 0.0, 0.0, 1.0, 0.0, 0.0, 0.0, 1.0, 0.0, 0.0, 0.0, 1.0, 0.0, 0.0, 0.0, 1.0, 0.0, 0.0, 0.0, 1.0, 0.0, 0.0, 0.0, 1.0, 0.0, 0.0, 0.0, 1.0, 0.0, 0.0, 0.0, 1.0, 0.0, 0.0, 0.0, 1.0, 0.0, 0.0, 0.0, 1.0, 0.0, 0.0, 0.0, 1.0, 0.0, 0.0, 0.0, 1.0, 0.0, 0.0, 0.0, 1.0, 0.0, 0.0, 0.0, 1.0, 0.0, 0.0, 0.0, 1.0, 0.0, 0.0, 0.0, 1.0, 0.0, 0.0, 0.0, 1.0, 0.0, 0.0, 0.0, 1.0, 0.0, 0.0, 0.0, 1.0, 0.0, 0.0, 0.0, 1.0, 0.0, 0.0, 0.0, 1.0, 0.0, 0.0, 0.0, 1.0, 0.0, 0.0, 0.0, 1.0, 0.0, 0.0, 0.0, 1.0, 0.0, 0.0, 0.0, 1.0, 0.0, 0.0, 0.0, 1.0, 0.0, 0.0, 0.0, 1.0, 0.0, 0.0, 0.0, 1.0, 0.0, 0.0, 0.0, 1.0, 0.0, 0.0, 0.0, 1.0, 0.0, 0.0, 0.0, 1.0, 0.0, 0.0, 0.0, 1.0, 0.0, 0.0, 0.0, 1.0, 0.0, 0.0, 0.0, 1.0, 0.0, 0.0, 0.0, 1.0, 0.0, 0.0, 0.0, 1.0, 0.0, 0.0, 0.0, 1.0, 0.0, 0.0, 0.0, 1.0, 0.0, 0.0, 0.0, 1.0, 0.0, 0.0, 0.0, 1.0, 0.0, 0.0, 0.0, 1.0, 0.0, 0.0, 0.0, 1.0, 0.0, 0.0, 0.0, 1.0, 0.0, 0.0, 0.0, 1.0, 0.0, 0.0, 0.0, 1.0, 0.0, 0.0, 0.0, 1.0, 0.0, 0.0, 0.0, 1.0, 0.0, 0.0, 0.0, 1.0, 0.0, 0.0, 0.0, 1.0, 0.0, 0.0, 0.0, 1.0, 0.0, 0.0, 0.0, 1.0, 0.0, 0.0, 0.0, 1.0, 0.0, 0.0, 0.0, 1.0, 0.0, 0.0, 0.0, 1.0, 0.0, 0.0, 0.0, 1.0, 0.0, 0.0, 0.0, 1.0, 0.0, 0.0, 0.0, 1.0, 0.0, 0.0, 0.0, 1.0, 0.0, 0.0, 0.0, 1.0, 0.0, 0.0, 0.0, 1.0, 0.0, 0.0, 0.0, 1.0, 0.0, 0.0, 0.0, 1.0, 0.0, 0.0, 0.0, 1.0, 0.0, 0.0, 0.0, 1.0, 0.0, 0.0, 0.0, 1.0, 0.0, 0.0, 0.0, 1.0, 0.0, 0.0, 0.0, 1.0, 0.0, 0.0, 0.0, 1.0, 0.0, 0.0, 0.0, 1.0, 0.0, 0.0, 0.0, 1.0, 0.0, 0.0, 0.0, 1.0, 0.0, 0.0, 0.0, 1.0, 0.0, 0.0, 0.0, 1.0, 0.0, 0.0, 0.0, 1.0, 0.0, 0.0, 0.0, 1.0, 0.0, 0.0, 0.0, 1.0, 0.0, 0.0, 0.0, 1.0, 0.0, 0.0, 0.0, 1.0, 0.0, 0.0, 0.0, 1.0, 0.0, 0.0, 0.0, 1.0, 0.0, 0.0, 0.0, 1.0, 0.0, 0.0, 0.0, 1.0, 0.0, 0.0, 0.0, 1.0, 0.0, 0.0, 0.0, 1.0, 0.0, 0.0, 0.0, 1.0, 0.0, 0.0, 0.0, 1.0, 0.0, 0.0, 0.0, 1.0, 0.0, 0.0, 0.0, 1.0, 0.0, 0.0, 0.0, 1.0, 0.0, 0.0, 0.0, 1.0, 0.0, 0.0, 0.0, 1.0, 0.0, 0.0, 0.0, 1.0, 0.0, 0.0, 0.0, 1.0, 0.0, 0.0, 0.0, 1.0, 0.0, 0.0, 0.0, 1.0, 0.0, 0.0, 0.0, 1.0, 0.0, 0.0, 0.0, 1.0, 0.0, 0.0, 0.0, 1.0, 0.0, 0.0, 0.0, 1.0, 0.0, 0.0, 0.0, 1.0, 0.0, 0.0, 0.0, 1.0, 0.0, 0.0, 0.0, 1.0, 0.0, 0.0, 0.0, 1.0, 0.0, 0.0, 0.0, 1.0, 0.0, 0.0, 0.0, 1.0, 0.0, 0.0, 0.0, 1.0, 0.0, 0.0, 0.0, 1.0, 0.0, 0.0, 0.0, 1.0, 0.0, 0.0, 0.0, 1.0, 0.0, 0.0, 0.0, 1.0, 0.0, 0.0, 0.0, 1.0, 0.0, 0.0, 0.0, 1.0, 0.0, 0.0, 0.0, 1.0, 0.0, 0.0, 0.0, 1.0, 0.0, 0.0, 0.0, 1.0, 0.0, 0.0, 0.0, 1.0, 0.0, 0.0, 0.0, 1.0, 0.0, 0.0, 0.0, 1.0, 0.0, 0.0, 0.0, 1.0, 0.0, 0.0, 0.0, 1.0, 0.0, 0.0, 0.0, 1.0, 0.0, 0.0, 0.0, 1.0, 0.0, 0.0, 0.0, 1.0, 0.0, 0.0, 0.0, 1.0, 0.0, 0.0, 0.0, 1.0, 0.0, 0.0, 0.0, 1.0, 0.0, 0.0, 0.0, 1.0, 0.0, 0.0, 0.0, 1.0, 0.0, 0.0, 0.0, 1.0, 0.0, 0.0, 0.0, 1.0, 0.0, 0.0, 0.0, 1.0, 0.0, 0.0, 0.0, 1.0, 0.0, 0.0, 0.0, 1.0, 0.0, 0.0, 0.0, 1.0, 0.0, 0.0, 0.0, 1.0, 0.0, 0.0, 0.0, 1.0, 0.0, 0.0, 0.0, 1.0, 0.0, 0.0, 0.0, 1.0, 0.0, 0.0, 0.0, 1.0, 0.0, 0.0, 0.0, 1.0, 0.0, 0.0, 0.0, 1.0, 0.0, 0.0, 0.0, 1.0, 0.0, 0.0, 0.0, 1.0, 0.0, 0.0, 0.0, 1.0, 0.0, 0.0, 0.0, 1.0, 0.0, 0.0, 0.0, 1.0, 0.0, 0.0, 0.0, 1.0, 0.0, 0.0, 0.0, 1.0])
me_cylinder_002.materials.append(mat_hangingswamptree_bark_01)
me_cylinder_002.use_remesh_preserve_volume = False
me_cylinder_002.use_remesh_preserve_attributes = False
me_cylinder_002.use_mirror_vertex_groups = False
me_cylinder_002.update()

# ---- objects
ob_plane_036 = bpy.data.objects.new('Plane.036', me_plane_028)
ob_plane_035 = bpy.data.objects.new('Plane.035', me_plane_027)
ob_plane_034 = bpy.data.objects.new('Plane.034', me_plane_026)
ob_plane_033 = bpy.data.objects.new('Plane.033', me_plane_025)
ob_plane_032 = bpy.data.objects.new('Plane.032', me_plane_024)
ob_plane_031 = bpy.data.objects.new('Plane.031', me_plane_023)
ob_plane_030 = bpy.data.objects.new('Plane.030', me_plane_022)
ob_plane_029 = bpy.data.objects.new('Plane.029', me_plane_021)
ob_plane_028 = bpy.data.objects.new('Plane.028', me_plane_019)
ob_plane_027 = bpy.data.objects.new('Plane.027', me_plane_018)
ob_plane_026 = bpy.data.objects.new('Plane.026', me_plane_017)
ob_plane_025 = bpy.data.objects.new('Plane.025', me_plane_015)
ob_plane_024 = bpy.data.objects.new('Plane.024', me_plane_014)
ob_plane_023 = bpy.data.objects.new('Plane.023', me_plane_013)
ob_plane_022 = bpy.data.objects.new('Plane.022', me_plane_012)
ob_plane_021 = bpy.data.objects.new('Plane.021', me_plane_011)
ob_plane_020 = bpy.data.objects.new('Plane.020', me_plane_010)
ob_plane_019 = bpy.data.objects.new('Plane.019', me_plane_009)
ob_plane_018 = bpy.data.objects.new('Plane.018', me_plane_008)
ob_plane_017 = bpy.data.objects.new('Plane.017', me_plane_007)
ob_plane_016 = bpy.data.objects.new('Plane.016', me_plane_006)
ob_plane_015 = bpy.data.objects.new('Plane.015', me_plane_005)
ob_plane_014 = bpy.data.objects.new('Plane.014', me_plane_004)
ob_plane_013 = bpy.data.objects.new('Plane.013', me_plane_003)
ob_plane_012 = bpy.data.objects.new('Plane.012', me_plane_002)
ob_plane_011 = bpy.data.objects.new('Plane.011', me_plane_001)
ob_plane_010 = bpy.data.objects.new('Plane.010', me_plane_000)
ob_plane_009 = bpy.data.objects.new('Plane.009', me_plane_063)
ob_plane_008 = bpy.data.objects.new('Plane.008', me_plane_062)
ob_plane_007 = bpy.data.objects.new('Plane.007', me_plane_061)
ob_plane_006 = bpy.data.objects.new('Plane.006', me_plane_060)
ob_plane_005 = bpy.data.objects.new('Plane.005', me_plane_059)
ob_plane_004 = bpy.data.objects.new('Plane.004', me_plane_058)
ob_plane_003 = bpy.data.objects.new('Plane.003', me_plane_057)
ob_plane_002 = bpy.data.objects.new('Plane.002', me_plane_056)
ob_plane_001 = bpy.data.objects.new('Plane.001', me_plane_055)
ob_plane_000 = bpy.data.objects.new('Plane.000', me_plane_020)
ob_camera = bpy.data.objects.new('Camera', cam_camera_003)
ob_cylinder = bpy.data.objects.new('Cylinder', me_cylinder_002)
ob_hemi = bpy.data.objects.new('Hemi', light_hemi)

# ---- transforms, parenting, visibility, modifiers, constraints
ob_plane_036.location = (-1.114, 4.726, 13.95)
ob_plane_036.rotation_euler = (-3.197, 0.9314, 8.722)
ob_plane_036.scale = (2.41, 2.41, 2.41)
ob_plane_036.lineart.crease_threshold = 0.0
ob_plane_035.location = (-1.625, 2.391, 12.99)
ob_plane_035.rotation_euler = (-6.369, -0.1586, 1.207)
ob_plane_035.scale = (2.496, 2.496, 2.496)
ob_plane_035.lineart.crease_threshold = 0.0
ob_plane_034.location = (-1.429, 1.306, 11.93)
ob_plane_034.rotation_euler = (0.03992, 0.2783, 6.44)
ob_plane_034.scale = (2.4, 2.4, 2.4)
ob_plane_034.lineart.crease_threshold = 0.0
ob_plane_033.location = (-5.273, 0.3796, 15.81)
ob_plane_033.rotation_euler = (3.33, -0.8166, 3.723)
ob_plane_033.scale = (2.205, 2.205, 2.205)
ob_plane_033.lineart.crease_threshold = 0.0
ob_plane_032.location = (-5.047, 0.446, 15.28)
ob_plane_032.rotation_euler = (-2.134, -0.2781, 9.484)
ob_plane_032.scale = (2.421, 2.421, 2.421)
ob_plane_032.lineart.crease_threshold = 0.0
ob_plane_031.location = (-4.159, 0.04121, 14.21)
ob_plane_031.rotation_euler = (5.476, -0.9064, 9.315)
ob_plane_031.scale = (2.043, 2.043, 2.043)
ob_plane_031.lineart.crease_threshold = 0.0
ob_plane_030.location = (-3.571, 0.03895, 13.98)
ob_plane_030.rotation_euler = (-6.125, -0.406, 7.408)
ob_plane_030.scale = (2.065, 2.065, 2.065)
ob_plane_030.lineart.crease_threshold = 0.0
ob_plane_029.location = (-3.651, -1.025, 14.3)
ob_plane_029.rotation_euler = (3.879, -2.905, 6.961)
ob_plane_029.scale = (2.229, 2.229, 2.229)
ob_plane_029.lineart.crease_threshold = 0.0
ob_plane_028.location = (-4.367, -2.918, 14.92)
ob_plane_028.rotation_euler = (-1.152, -0.311, 3.929)
ob_plane_028.scale = (2.307, 2.307, 2.307)
ob_plane_028.lineart.crease_threshold = 0.0
ob_plane_027.location = (-3.749, -1.395, 14.12)
ob_plane_027.rotation_euler = (2.909, 0.469, 5.729)
ob_plane_027.scale = (2.459, 2.459, 2.459)
ob_plane_027.lineart.crease_threshold = 0.0
ob_plane_026.location = (-3.449, -0.4003, 13.67)
ob_plane_026.rotation_euler = (3.374, -0.6905, 4.743)
ob_plane_026.scale = (2.732, 2.732, 2.732)
ob_plane_026.lineart.crease_threshold = 0.0
ob_plane_025.location = (-1.793, -0.2035, 9.539)
ob_plane_025.rotation_euler = (-4.827, -0.07772, 10.3)
ob_plane_025.scale = (3.104, 3.104, 3.104)
ob_plane_025.lineart.crease_threshold = 0.0
ob_plane_024.location = (-1.644, 0.2982, 10.6)
ob_plane_024.rotation_euler = (2.054, -0.7479, 4.248)
ob_plane_024.scale = (2.732, 2.732, 2.732)
ob_plane_024.lineart.crease_threshold = 0.0
ob_plane_023.location = (-1.049, 0.1363, 7.488)
ob_plane_023.rotation_euler = (1.326, -0.1829, 2.236)
ob_plane_023.scale = (3.03, 3.03, 3.03)
ob_plane_023.lineart.crease_threshold = 0.0
ob_plane_022.location = (-3.239, -0.03959, 13.56)
ob_plane_022.rotation_euler = (1.836, -0.4942, 3.574)
ob_plane_022.scale = (2.768, 2.768, 2.768)
ob_plane_022.lineart.crease_threshold = 0.0
ob_plane_021.location = (-1.057, -0.1772, 8.501)
ob_plane_021.rotation_euler = (-3.009, -0.7635, 1.83)
ob_plane_021.scale = (2.273, 2.273, 2.273)
ob_plane_021.lineart.crease_threshold = 0.0
ob_plane_020.location = (-1.514, 1.422, 12.4)
ob_plane_020.rotation_euler = (2.584, -1.092, 9.299)
ob_plane_020.scale = (2.299, 2.299, 2.299)
ob_plane_020.lineart.crease_threshold = 0.0
ob_plane_019.location = (-2.487, -0.1284, 11.29)
ob_plane_019.rotation_euler = (-0.4399, -0.6204, 8.675)
ob_plane_019.scale = (3.257, 3.257, 3.257)
ob_plane_019.lineart.crease_threshold = 0.0
ob_plane_018.location = (-1.355, 1.04, 12.04)
ob_plane_018.rotation_euler = (0.9159, 0.318, 6.157)
ob_plane_018.scale = (2.829, 2.829, 2.829)
ob_plane_018.lineart.crease_threshold = 0.0
ob_plane_017.location = (-1.682, -0.3272, 10.76)
ob_plane_017.rotation_euler = (1.006, 0.5121, 4.217)
ob_plane_017.scale = (3.257, 3.257, 3.257)
ob_plane_017.lineart.crease_threshold = 0.0
ob_plane_016.location = (-1.611, 1.876, 12.68)
ob_plane_016.rotation_euler = (0.1796, -0.9135, 6.574)
ob_plane_016.scale = (3.09, 3.09, 3.09)
ob_plane_016.lineart.crease_threshold = 0.0
ob_plane_015.location = (-1.381, -0.3438, 8.656)
ob_plane_015.rotation_euler = (-5.494, 0.2483, 9.65)
ob_plane_015.scale = (3.104, 3.104, 3.104)
ob_plane_015.lineart.crease_threshold = 0.0
ob_plane_014.location = (2.939, -0.9178, 10.74)
ob_plane_014.rotation_euler = (1.528, 0.2424, 0.3334)
ob_plane_014.scale = (2.417, 2.417, 2.417)
ob_plane_014.lineart.crease_threshold = 0.0
ob_plane_013.location = (1.607, -2.915, 10.09)
ob_plane_013.rotation_euler = (-5.066, 0.1386, 4.855)
ob_plane_013.scale = (2.699, 2.699, 2.699)
ob_plane_013.lineart.crease_threshold = 0.0
ob_plane_012.location = (4.096, 0.04983, 11.19)
ob_plane_012.rotation_euler = (-1.707, -0.3676, 7.002)
ob_plane_012.scale = (3.104, 3.104, 3.104)
ob_plane_012.lineart.crease_threshold = 0.0
ob_plane_011.location = (2.451, -1.196, 10.29)
ob_plane_011.rotation_euler = (-1.051, -0.7086, 6.076)
ob_plane_011.scale = (2.496, 2.496, 2.496)
ob_plane_011.lineart.crease_threshold = 0.0
ob_plane_010.location = (0.7226, -1.787, 9.478)
ob_plane_010.rotation_euler = (3.491, -1.86, 1.992)
ob_plane_010.scale = (3.018, 3.018, 3.018)
ob_plane_010.lineart.crease_threshold = 0.0
ob_plane_009.location = (0.6603, -1.369, 8.299)
ob_plane_009.rotation_euler = (2.544, -1.228, 9.394)
ob_plane_009.scale = (3.257, 3.257, 3.257)
ob_plane_009.lineart.crease_threshold = 0.0
ob_plane_008.location = (1.195, -2.213, 9.833)
ob_plane_008.rotation_euler = (-5.305, -0.3716, 4.803)
ob_plane_008.scale = (2.496, 2.496, 2.496)
ob_plane_008.lineart.crease_threshold = 0.0
ob_plane_007.location = (3.972, -4.611, 11.45)
ob_plane_007.rotation_euler = (-1.918, -0.4288, 6.111)
ob_plane_007.scale = (2.872, 2.872, 2.872)
ob_plane_007.lineart.crease_threshold = 0.0
ob_plane_006.location = (2.713, -3.943, 11.2)
ob_plane_006.rotation_euler = (-3.062, -0.05204, 6.08)
ob_plane_006.scale = (2.675, 2.675, 2.675)
ob_plane_006.lineart.crease_threshold = 0.0
ob_plane_005.location = (2.072, -2.747, 10.37)
ob_plane_005.rotation_euler = (-1.236, -0.862, 5.909)
ob_plane_005.scale = (3.104, 3.104, 3.104)
ob_plane_005.lineart.crease_threshold = 0.0
ob_plane_004.location = (0.9259, -2.108, 9.474)
ob_plane_004.rotation_euler = (-3.844, 0.06255, 11.44)
ob_plane_004.scale = (3.104, 3.104, 3.104)
ob_plane_004.lineart.crease_threshold = 0.0
ob_plane_003.location = (0.1223, -0.6979, 4.633)
ob_plane_003.rotation_euler = (-3.981, -0.2529, 6.582)
ob_plane_003.scale = (3.257, 3.257, 3.257)
ob_plane_003.lineart.crease_threshold = 0.0
ob_plane_002.location = (0.6839, -0.8726, 6.51)
ob_plane_002.rotation_euler = (2.429, -0.5289, 7.914)
ob_plane_002.scale = (3.257, 3.257, 3.257)
ob_plane_002.lineart.crease_threshold = 0.0
ob_plane_001.location = (0.3499, -1.067, 5.687)
ob_plane_001.rotation_euler = (-0.3088, -1.337, 4.078)
ob_plane_001.scale = (3.257, 3.257, 3.257)
ob_plane_001.lineart.crease_threshold = 0.0
ob_plane_000.location = (0.09632, 0.05307, 3.809)
ob_plane_000.rotation_euler = (0.5009, -0.5329, 5.868)
ob_plane_000.scale = (3.257, 3.257, 3.257)
ob_plane_000.lineart.crease_threshold = 0.0
ob_camera.location = (-14.27, 30.9, 23.67)
ob_camera.rotation_euler = (1.122, -0.1852, -2.624)
ob_camera.lineart.crease_threshold = 0.0
ob_cylinder.location = (0.0, 0.0, 0.0)
ob_cylinder.scale = (1.076, 1.076, 1.076)
ob_cylinder.lineart.crease_threshold = 0.0
ob_hemi.location = (14.21, 6.079, -7.696)
ob_hemi.lineart.crease_threshold = 0.0

# ---- collection membership
col_collection_1.objects.link(ob_plane_036)
col_collection_1.objects.link(ob_plane_035)
col_collection_1.objects.link(ob_plane_034)
col_collection_1.objects.link(ob_plane_033)
col_collection_1.objects.link(ob_plane_032)
col_collection_1.objects.link(ob_plane_031)
col_collection_1.objects.link(ob_plane_030)
col_collection_1.objects.link(ob_plane_029)
col_collection_1.objects.link(ob_plane_028)
col_collection_1.objects.link(ob_plane_027)
col_collection_1.objects.link(ob_plane_026)
col_collection_1.objects.link(ob_plane_025)
col_collection_1.objects.link(ob_plane_024)
col_collection_1.objects.link(ob_plane_023)
col_collection_1.objects.link(ob_plane_022)
col_collection_1.objects.link(ob_plane_021)
col_collection_1.objects.link(ob_plane_020)
col_collection_1.objects.link(ob_plane_019)
col_collection_1.objects.link(ob_plane_018)
col_collection_1.objects.link(ob_plane_017)
col_collection_1.objects.link(ob_plane_016)
col_collection_1.objects.link(ob_plane_015)
col_collection_1.objects.link(ob_plane_014)
col_collection_1.objects.link(ob_plane_013)
col_collection_1.objects.link(ob_plane_012)
col_collection_1.objects.link(ob_plane_011)
col_collection_1.objects.link(ob_plane_010)
col_collection_1.objects.link(ob_plane_009)
col_collection_1.objects.link(ob_plane_008)
col_collection_1.objects.link(ob_plane_007)
col_collection_1.objects.link(ob_plane_006)
col_collection_1.objects.link(ob_plane_005)
col_collection_1.objects.link(ob_plane_004)
col_collection_1.objects.link(ob_plane_003)
col_collection_1.objects.link(ob_plane_002)
col_collection_1.objects.link(ob_plane_001)
col_collection_1.objects.link(ob_plane_000)
col_collection_1.objects.link(ob_camera)
col_collection_1.objects.link(ob_cylinder)
col_collection_1.objects.link(ob_hemi)

# ---- scene / render settings (as saved in the file)
scene.camera = ob_camera
scene.frame_start = 1; scene.frame_end = 250; scene.frame_set(1)
scene.render.engine = 'BLENDER_EEVEE_NEXT'
scene.render.image_settings.color_mode = 'RGB'
scene.render.image_settings.compression = 90
scene.render.resolution_percentage = 50
scene.render.dither_intensity = 0.0
scene.render.bake_margin = 2
scene.render.bake_bias = 0.0
scene.cycles.use_denoising = False
scene.cycles.samples = 10
scene.cycles.sampling_pattern = 'TABULATED_SOBOL'
scene.cycles.light_sampling_threshold = 0.0
scene.cycles.use_adaptive_sampling = False
scene.cycles.use_light_tree = False
scene.cycles.blur_glossy = 0.0
scene.cycles.volume_bounces = 1
scene.cycles.pixel_filter_type = 'GAUSSIAN'
scene.cycles.sample_clamp_indirect = 0.0
scene.view_settings.view_transform = 'Standard'
bpy.context.view_layer.update()
